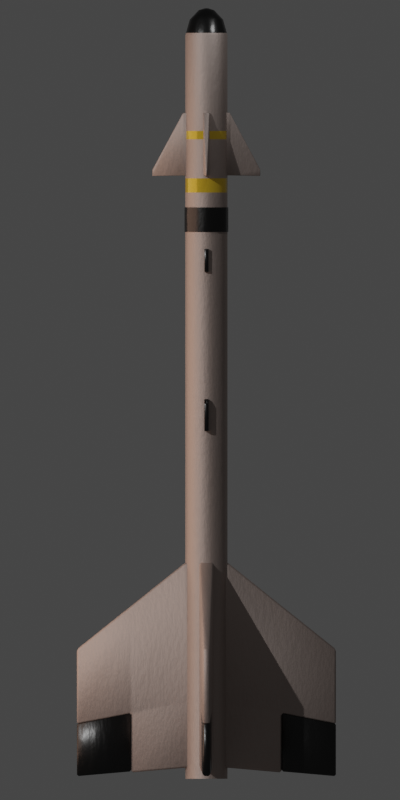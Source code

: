 # Source: Missile.blend  (saved by Blender 4.0.36; exported with 4.5.12 LTS)
import bpy
from mathutils import Matrix  # noqa: F401  (used for matrix-valued properties, if any)

bpy.ops.wm.read_factory_settings(use_empty=True)
scene = bpy.context.scene
scene.name = 'Scene'

# ---- collections
col_collection = bpy.data.collections.new('Collection'); scene.collection.children.link(col_collection)

# ---- materials (node trees are filled in below, after node groups)
mat_base_metal = bpy.data.materials.new('Base Metal')
mat_black = bpy.data.materials.new('Black')
mat_yellow = bpy.data.materials.new('Yellow')

# ---- node groups
ng_auto_smooth = bpy.data.node_groups.new('Auto Smooth', 'GeometryNodeTree')
_s = ng_auto_smooth.interface.new_socket(name='Geometry', in_out='OUTPUT', socket_type='NodeSocketGeometry')
_s = ng_auto_smooth.interface.new_socket(name='Geometry', in_out='INPUT', socket_type='NodeSocketGeometry')
_s = ng_auto_smooth.interface.new_socket(name='Angle', in_out='INPUT', socket_type='NodeSocketFloat')
_s.subtype = 'ANGLE'
_s.min_value = 0.0
_s.max_value = 3.142
ng_auto_smooth.is_modifier = True
_N = ng_auto_smooth.nodes; _L = ng_auto_smooth.links
n0 = _N.new('NodeGroupOutput'); n0.name = 'Group Output'; n0.location = (480, -100)
n1 = _N.new('NodeGroupInput'); n1.name = 'Group Input'; n1.location = (-420, -300)
n2 = _N.new('NodeGroupInput'); n2.name = 'Group Input.001'; n2.location = (-60, -100)
n3 = _N.new('GeometryNodeSetShadeSmooth'); n3.name = 'Set Shade Smooth'; n3.location = (120, -100)
n3.domain = 'EDGE'
n4 = _N.new('GeometryNodeSetShadeSmooth'); n4.name = 'Set Shade Smooth.001'; n4.location = (300, -100)
n5 = _N.new('GeometryNodeInputMeshEdgeAngle'); n5.name = 'Edge Angle'; n5.location = (-420, -220)
n6 = _N.new('GeometryNodeInputEdgeSmooth'); n6.name = 'Is Edge Smooth'; n6.location = (-60, -160)
n7 = _N.new('GeometryNodeInputShadeSmooth'); n7.name = 'Is Face Smooth'; n7.location = (-240, -340)
n8 = _N.new('FunctionNodeBooleanMath'); n8.name = 'Boolean Math'; n8.location = (-60, -220)
n9 = _N.new('FunctionNodeCompare'); n9.name = 'Compare'; n9.location = (-240, -180)
n9.operation = 'LESS_EQUAL'
_L.new(n5.outputs[0], n9.inputs[0])
_L.new(n4.outputs[0], n0.inputs[0])
_L.new(n1.outputs[1], n9.inputs[1])
_L.new(n9.outputs[0], n8.inputs[0])
_L.new(n7.outputs[0], n8.inputs[1])
_L.new(n2.outputs[0], n3.inputs[0])
_L.new(n6.outputs[0], n3.inputs[1])
_L.new(n3.outputs[0], n4.inputs[0])
_L.new(n8.outputs[0], n3.inputs[2])
n0.is_active_output = True

# ---- material node trees
mat_base_metal.use_nodes = True; mat_base_metal.node_tree.nodes.clear()
_N = mat_base_metal.node_tree.nodes; _L = mat_base_metal.node_tree.links
n0 = _N.new('ShaderNodeBsdfPrincipled'); n0.name = 'Principled BSDF'; n0.location = (10, 300)
n0.inputs[0].default_value = (0.4544, 0.3824, 0.3528, 1.0)
n0.inputs[1].default_value = 1.0
n0.inputs[2].default_value = 0.6812
n0.inputs[3].default_value = 1.45
n1 = _N.new('ShaderNodeOutputMaterial'); n1.name = 'Material Output'; n1.location = (300, 300)
n2 = _N.new('ShaderNodeTexCoord'); n2.name = 'Texture Coordinate'; n2.location = (-634, 219)
n3 = _N.new('ShaderNodeTexNoise'); n3.name = 'Noise Texture'; n3.location = (-435, 227)
n3.inputs[2].default_value = 75.9
n3.inputs[3].default_value = 10.3
n3.inputs[4].default_value = 0.7333
n4 = _N.new('ShaderNodeBump'); n4.name = 'Bump'; n4.location = (-176, 216)
n4.inputs[0].default_value = 0.04167
n4.inputs[1].default_value = 1.0
n4.inputs[2].default_value = 1.0
_L.new(n0.outputs[0], n1.inputs[0])
_L.new(n2.outputs[0], n3.inputs[0])
_L.new(n3.outputs[0], n4.inputs[3])
_L.new(n4.outputs[0], n0.inputs[5])
n1.is_active_output = True
mat_black.use_nodes = True; mat_black.node_tree.nodes.clear()
_N = mat_black.node_tree.nodes; _L = mat_black.node_tree.links
n0 = _N.new('ShaderNodeBsdfPrincipled'); n0.name = 'Principled BSDF'; n0.location = (10, 300)
n0.inputs[0].default_value = (0.04431, 0.04431, 0.04431, 1.0)
n0.inputs[1].default_value = 1.0
n0.inputs[2].default_value = 0.3188
n0.inputs[3].default_value = 1.45
n1 = _N.new('ShaderNodeTexCoord'); n1.name = 'Texture Coordinate'; n1.location = (-681, 206)
n2 = _N.new('ShaderNodeTexNoise'); n2.name = 'Noise Texture'; n2.location = (-482, 214)
n2.inputs[2].default_value = 5.9
n2.inputs[3].default_value = 6.8
n2.inputs[4].default_value = 0.525
n3 = _N.new('ShaderNodeOutputMaterial'); n3.name = 'Material Output'; n3.location = (300, 300)
n4 = _N.new('ShaderNodeBump'); n4.name = 'Bump'; n4.location = (-223, 203)
n4.inputs[0].default_value = 0.04167
n4.inputs[1].default_value = 1.0
n4.inputs[2].default_value = 1.0
_L.new(n0.outputs[0], n3.inputs[0])
_L.new(n1.outputs[0], n2.inputs[0])
_L.new(n2.outputs[0], n4.inputs[3])
_L.new(n4.outputs[0], n0.inputs[5])
n3.is_active_output = True
mat_yellow.use_nodes = True; mat_yellow.node_tree.nodes.clear()
_N = mat_yellow.node_tree.nodes; _L = mat_yellow.node_tree.links
n0 = _N.new('ShaderNodeBsdfPrincipled'); n0.name = 'Principled BSDF'; n0.location = (10, 300)
n0.inputs[0].default_value = (0.6154, 0.4142, 0.0283, 1.0)
n0.inputs[1].default_value = 0.2319
n0.inputs[2].default_value = 0.1739
n0.inputs[3].default_value = 1.45
n1 = _N.new('ShaderNodeOutputMaterial'); n1.name = 'Material Output'; n1.location = (300, 300)
_L.new(n0.outputs[0], n1.inputs[0])
n1.is_active_output = True

# ---- world
world_world = bpy.data.worlds.new('World'); scene.world = world_world
world_world.use_nodes = True; world_world.node_tree.nodes.clear()
_N = world_world.node_tree.nodes; _L = world_world.node_tree.links
n0 = _N.new('ShaderNodeOutputWorld'); n0.name = 'World Output'; n0.location = (300, 300)
n1 = _N.new('ShaderNodeBackground'); n1.name = 'Background'; n1.location = (10, 300)
n1.inputs[0].default_value = (0.05088, 0.05088, 0.05088, 1.0)
_L.new(n1.outputs[0], n0.inputs[0])
n0.is_active_output = True
world_world.color = (0.05088, 0.05088, 0.05088)
world_world.use_sun_shadow = False
world_world.sun_shadow_jitter_overblur = 0.0

# ---- cameras
cam_camera = bpy.data.cameras.new('Camera')
cam_camera.type = 'ORTHO'
cam_camera.ortho_scale = 5.0

# ---- lights
light_sun = bpy.data.lights.new('Sun', 'SUN')
light_sun.transmission_factor = 0.0
light_sun.energy = 1.0
light_point = bpy.data.lights.new('Point', 'AREA')
light_point.color = (1.0, 0.6371, 0.476)
light_point.transmission_factor = 0.0
light_point.energy = 150.0
light_point.shadow_soft_size = 0.24
light_point.shadow_maximum_resolution = 0.006
light_point.use_absolute_resolution = True
light_point.size = 5.73
light_point_001 = bpy.data.lights.new('Point.001', 'POINT')
light_point_001.transmission_factor = 0.0
light_point_001.use_soft_falloff = False
light_point_001.shadow_maximum_resolution = 0.006
light_point_001.use_absolute_resolution = True

# ---- meshes
me_cylinder = bpy.data.meshes.new('Cylinder')
me_cylinder.from_pydata([(-5.99e-09, 2.323, 0.1317), (-5.99e-09, -2.323, 0.1317), (0.06585, 2.323, 0.1141), (0.06585, -2.323, 0.1141), (0.1141, 2.323, 0.06585), (0.1141, -2.323, 0.06585), (0.1317, 2.323, -3.354e-09), (0.1317, -2.323, -3.354e-09), (0.1141, 2.323, -0.06585), (0.1141, -2.323, -0.06585), (0.06585, 2.323, -0.1141), (0.06585, -2.323, -0.1141), (-5.99e-09, 2.323, -0.1317), (-5.99e-09, -2.323, -0.1317), (-0.06585, 2.323, -0.1141), (-0.06585, -2.323, -0.1141), (-0.1141, 2.323, -0.06585), (-0.1141, -2.323, -0.06585), (-0.1317, 2.323, -3.354e-09), (-0.1317, -2.323, -3.354e-09), (-0.1141, 2.323, 0.06585), (-0.1141, -2.323, 0.06585), (-0.06585, 2.323, 0.1141), (-0.06585, -2.323, 0.1141), (-7.08e-09, 2.422, 0.104), (0.05202, 2.422, 0.09009), (0.09009, 2.422, 0.05202), (0.104, 2.422, -2.519e-09), (0.09009, 2.422, -0.05202), (0.05202, 2.422, -0.09009), (-7.08e-09, 2.422, -0.104), (-0.05202, 2.422, -0.09009), (-0.09009, 2.422, -0.05202), (-0.104, 2.422, -2.519e-09), (-0.09009, 2.422, 0.05202), (-0.05202, 2.422, 0.09009), (-8.278e-09, 2.481, 0.04823), (0.02411, 2.481, 0.04177), (0.04177, 2.481, 0.02411), (0.04823, 2.481, -4.202e-08), (0.04177, 2.481, -0.02411), (0.02411, 2.481, -0.04177), (-8.278e-09, 2.481, -0.04823), (-0.02411, 2.481, -0.04177), (-0.04177, 2.481, -0.02411), (-0.04823, 2.481, -4.202e-08), (-0.04177, 2.481, 0.02411), (-0.02411, 2.481, 0.04177), (-9.96e-09, 2.493, 0.009989), (0.004994, 2.493, 0.008651), (0.008651, 2.493, 0.004994), (0.009989, 2.493, -4.75e-08), (0.008651, 2.493, -0.004995), (0.004994, 2.493, -0.008651), (-9.96e-09, 2.493, -0.009989), (-0.004994, 2.493, -0.008651), (-0.008651, 2.493, -0.004995), (-0.009989, 2.493, -4.75e-08), (-0.008651, 2.493, 0.004994), (-0.004994, 2.493, 0.008651), (-5.99e-09, 1.095, 0.1317), (0.06585, 1.095, 0.1141), (0.1141, 1.095, 0.06585), (0.1317, 1.095, -3.354e-09), (0.1141, 1.095, -0.06585), (0.06585, 1.095, -0.1141), (-5.99e-09, 1.095, -0.1317), (-0.06585, 1.095, -0.1141), (-0.1141, 1.095, -0.06585), (-0.1317, 1.095, -3.354e-09), (-0.1141, 1.095, 0.06585), (-0.06585, 1.095, 0.1141), (0.06585, 1.248, 0.1141), (0.1141, 1.248, 0.06585), (0.1317, 1.248, -3.354e-09), (0.1141, 1.248, -0.06585), (0.06585, 1.248, -0.1141), (-5.99e-09, 1.248, -0.1317), (-0.06585, 1.248, -0.1141), (-0.1141, 1.248, -0.06585), (-0.1317, 1.248, -3.354e-09), (-0.1141, 1.248, 0.06585), (-0.06585, 1.248, 0.1141), (-5.99e-09, 1.248, 0.1317), (-6.189e-09, 1.248, 0.1368), (-6.189e-09, 1.095, 0.1368), (-0.06839, 1.095, 0.1185), (-0.1185, 1.095, 0.06839), (-0.1368, 1.095, -3.354e-09), (-0.1185, 1.095, -0.06839), (-0.06839, 1.095, -0.1185), (-6.189e-09, 1.095, -0.1368), (0.06839, 1.095, -0.1185), (0.1185, 1.095, -0.06839), (0.1368, 1.095, -3.354e-09), (0.1185, 1.095, 0.06839), (0.06839, 1.095, 0.1185), (0.06839, 1.248, 0.1185), (0.1185, 1.248, 0.06839), (0.1368, 1.248, -3.354e-09), (0.1185, 1.248, -0.06839), (0.06839, 1.248, -0.1185), (-6.189e-09, 1.248, -0.1368), (-0.06839, 1.248, -0.1185), (-0.1185, 1.248, -0.06839), (-0.1368, 1.248, -3.354e-09), (-0.1185, 1.248, 0.06839), (-0.06839, 1.248, 0.1185), (0.06585, 1.341, 0.1141), (0.06585, 1.43, 0.1141), (0.1141, 1.341, 0.06585), (0.1141, 1.43, 0.06585), (0.1317, 1.341, -3.354e-09), (0.1317, 1.43, -3.354e-09), (0.1141, 1.341, -0.06585), (0.1141, 1.43, -0.06585), (0.06585, 1.341, -0.1141), (0.06585, 1.43, -0.1141), (-5.99e-09, 1.341, -0.1317), (-5.99e-09, 1.43, -0.1317), (-0.06585, 1.341, -0.1141), (-0.06585, 1.43, -0.1141), (-0.1141, 1.341, -0.06585), (-0.1141, 1.43, -0.06585), (-0.1317, 1.341, -3.354e-09), (-0.1317, 1.43, -3.354e-09), (-0.1141, 1.341, 0.06585), (-0.1141, 1.43, 0.06585), (-0.06585, 1.341, 0.1141), (-0.06585, 1.43, 0.1141), (-5.99e-09, 1.43, 0.1317), (-5.99e-09, 1.341, 0.1317), (0.06585, 1.674, 0.1141), (0.06585, 1.726, 0.1141), (0.1141, 1.674, 0.06585), (0.1141, 1.726, 0.06585), (0.1317, 1.674, -3.354e-09), (0.1317, 1.726, -3.354e-09), (0.1141, 1.674, -0.06585), (0.1141, 1.726, -0.06585), (0.06585, 1.674, -0.1141), (0.06585, 1.726, -0.1141), (-5.99e-09, 1.674, -0.1317), (-5.99e-09, 1.726, -0.1317), (-0.06585, 1.674, -0.1141), (-0.06585, 1.726, -0.1141), (-0.1141, 1.674, -0.06585), (-0.1141, 1.726, -0.06585), (-0.1317, 1.674, -3.354e-09), (-0.1317, 1.726, -3.354e-09), (-0.1141, 1.674, 0.06585), (-0.1141, 1.726, 0.06585), (-0.06585, 1.674, 0.1141), (-0.06585, 1.726, 0.1141), (-5.99e-09, 1.726, 0.1317), (-5.99e-09, 1.674, 0.1317), (0.1102, 2.339, -0.06364), (0.1273, 2.339, -3.22e-09), (-6.164e-09, 2.339, 0.1273), (-0.06364, 2.339, 0.1102), (0.06364, 2.339, 0.1102), (0.1102, 2.339, 0.06364), (-0.1102, 2.339, 0.06364), (-0.1273, 2.339, -3.22e-09), (-0.1102, 2.339, -0.06364), (-0.06364, 2.339, -0.1102), (-6.164e-09, 2.339, -0.1273), (0.06364, 2.339, -0.1102), (-0.01353, -0.1323, -0.1788), (-0.01124, -0.1323, -0.1811), (-0.01124, -0.1346, -0.1788), (-0.01353, -0.1466, 0.1788), (-0.01124, -0.1489, 0.1788), (-0.01124, -0.1466, 0.1811), (-0.01124, -0.006039, -0.1811), (-0.01353, -0.006039, -0.1788), (-0.01124, -0.003751, -0.1788), (0.01124, -0.1323, -0.1811), (0.01353, -0.1323, -0.1788), (0.01124, -0.1346, -0.1788), (0.01124, -0.1466, 0.1811), (0.01124, -0.1489, 0.1788), (0.01353, -0.1466, 0.1788), (0.01124, -0.006039, -0.1811), (0.01124, -0.003751, -0.1788), (0.01353, -0.006039, -0.1788), (-0.01353, -0.1323, -0.06265), (-0.01124, -0.1346, -0.06265), (-0.01124, -0.1349, -0.05808), (-0.01353, -0.1326, -0.05807), (-0.01353, -0.1466, 0.06265), (-0.01353, -0.1463, 0.05807), (-0.01124, -0.1486, 0.05808), (-0.01124, -0.1489, 0.06265), (-0.01353, 0.04651, 0.05807), (-0.01353, 0.04774, 0.06265), (-0.01124, 0.05003, 0.06265), (-0.01124, 0.0491, 0.05827), (-0.01353, -0.006039, -0.06265), (-0.01353, -0.005237, -0.05807), (-0.01124, -0.002819, -0.05827), (-0.01124, -0.003751, -0.06265), (0.01124, 0.0491, 0.05827), (0.01124, 0.05003, 0.06265), (0.01353, 0.04774, 0.06265), (0.01353, 0.04651, 0.05807), (0.01124, -0.003751, -0.06265), (0.01124, -0.002819, -0.05827), (0.01353, -0.005237, -0.05807), (0.01353, -0.006039, -0.06265), (0.01353, -0.1466, 0.06265), (0.01124, -0.1489, 0.06265), (0.01124, -0.1486, 0.05808), (0.01353, -0.1463, 0.05807), (0.01353, -0.1323, -0.06265), (0.01353, -0.1326, -0.05807), (0.01124, -0.1349, -0.05808), (0.01124, -0.1346, -0.06265), (-0.01353, 0.02093, 0.1788), (-0.01124, 0.01958, 0.1811), (-0.01124, 0.02349, 0.1795), (-0.01353, 0.04774, 0.152), (-0.01124, 0.04841, 0.1545), (-0.01124, 0.05003, 0.1506), (0.01353, 0.04774, 0.152), (0.01124, 0.05003, 0.1506), (0.01124, 0.04841, 0.1545), (0.01124, 0.01958, 0.1811), (0.01353, 0.02093, 0.1788), (0.01124, 0.02349, 0.1795), (-0.0112, 0.8447, 0.153), (-0.0112, 0.8461, 0.1544), (-0.01261, 0.8461, 0.153), (-0.0112, 0.8447, 0.08513), (-0.01261, 0.8461, 0.08513), (-0.0112, 0.8461, 0.08373), (-0.0112, 0.9873, 0.08373), (-0.01261, 0.9873, 0.08513), (-0.0112, 0.9887, 0.08513), (-0.0112, 0.9887, 0.153), (-0.01261, 0.9873, 0.153), (-0.0112, 0.9873, 0.1544), (0.0112, 0.8461, 0.08373), (0.01261, 0.8461, 0.08513), (0.0112, 0.8447, 0.08513), (0.0112, 0.8461, 0.1544), (0.0112, 0.8447, 0.153), (0.01261, 0.8461, 0.153), (0.0112, 0.9873, 0.08373), (0.0112, 0.9887, 0.08513), (0.01261, 0.9873, 0.08513), (0.0112, 0.9873, 0.1544), (0.01261, 0.9873, 0.153), (0.0112, 0.9887, 0.153), (-0.005583, 1.448, -0.3334), (-0.001876, 1.448, -0.3369), (-0.002117, 1.445, -0.3334), (-0.002117, 1.445, 0.3334), (-0.001876, 1.448, 0.3369), (-0.005583, 1.448, 0.3334), (-0.001876, 1.481, -0.3369), (-0.005583, 1.483, -0.3334), (-0.001992, 1.487, -0.3352), (-0.005583, 1.483, 0.3334), (-0.001876, 1.481, 0.3369), (-0.001992, 1.487, 0.3352), (0.001876, 1.448, -0.3369), (0.005583, 1.448, -0.3334), (0.002117, 1.445, -0.3334), (0.005583, 1.448, 0.3334), (0.001876, 1.448, 0.3369), (0.002117, 1.445, 0.3334), (0.001876, 1.481, -0.3369), (0.001992, 1.487, -0.3352), (0.005583, 1.483, -0.3334), (0.001992, 1.487, 0.3352), (0.001876, 1.481, 0.3369), (0.005583, 1.483, 0.3334), (-0.01888, 1.451, -0.1494), (-0.01541, 1.448, -0.1494), (-0.01567, 1.448, -0.1425), (-0.01913, 1.452, -0.1425), (-0.01888, 1.451, 0.1494), (-0.01913, 1.452, 0.1425), (-0.01567, 1.448, 0.1425), (-0.01541, 1.448, 0.1494), (-0.01888, 1.826, 0.1494), (-0.01555, 1.837, 0.1475), (-0.01567, 1.84, 0.1425), (-0.01913, 1.836, 0.1425), (-0.01888, 1.826, -0.1494), (-0.01913, 1.836, -0.1425), (-0.01567, 1.84, -0.1425), (-0.01555, 1.837, -0.1475), (0.01555, 1.837, 0.1475), (0.01888, 1.826, 0.1494), (0.01913, 1.836, 0.1425), (0.01567, 1.84, 0.1425), (0.01555, 1.837, -0.1475), (0.01567, 1.84, -0.1425), (0.01913, 1.836, -0.1425), (0.01888, 1.826, -0.1494), (0.01888, 1.451, 0.1494), (0.01541, 1.448, 0.1494), (0.01567, 1.448, 0.1425), (0.01913, 1.452, 0.1425), (0.01888, 1.451, -0.1494), (0.01913, 1.452, -0.1425), (0.01567, 1.448, -0.1425), (0.01541, 1.448, -0.1494), (-0.3334, 1.448, 0.005583), (-0.3369, 1.448, 0.001876), (-0.3334, 1.445, 0.002117), (0.3334, 1.445, 0.002117), (0.3369, 1.448, 0.001876), (0.3334, 1.448, 0.005583), (-0.3369, 1.481, 0.001876), (-0.3334, 1.483, 0.005583), (-0.3352, 1.487, 0.001992), (0.3334, 1.483, 0.005583), (0.3369, 1.481, 0.001876), (0.3352, 1.487, 0.001992), (-0.3369, 1.448, -0.001876), (-0.3334, 1.448, -0.005583), (-0.3334, 1.445, -0.002117), (0.3334, 1.448, -0.005583), (0.3369, 1.448, -0.001876), (0.3334, 1.445, -0.002117), (-0.3369, 1.481, -0.001876), (-0.3352, 1.487, -0.001992), (-0.3334, 1.483, -0.005583), (0.3352, 1.487, -0.001992), (0.3369, 1.481, -0.001876), (0.3334, 1.483, -0.005583), (-0.1494, 1.451, 0.01888), (-0.1494, 1.448, 0.01541), (-0.1425, 1.448, 0.01567), (-0.1425, 1.452, 0.01913), (0.1494, 1.451, 0.01888), (0.1425, 1.452, 0.01913), (0.1425, 1.448, 0.01567), (0.1494, 1.448, 0.01541), (0.1494, 1.826, 0.01888), (0.1475, 1.837, 0.01555), (0.1425, 1.84, 0.01567), (0.1425, 1.836, 0.01913), (-0.1494, 1.826, 0.01888), (-0.1425, 1.836, 0.01913), (-0.1425, 1.84, 0.01567), (-0.1475, 1.837, 0.01555), (0.1475, 1.837, -0.01555), (0.1494, 1.826, -0.01888), (0.1425, 1.836, -0.01913), (0.1425, 1.84, -0.01567), (-0.1475, 1.837, -0.01555), (-0.1425, 1.84, -0.01567), (-0.1425, 1.836, -0.01913), (-0.1494, 1.826, -0.01888), (0.1494, 1.451, -0.01888), (0.1494, 1.448, -0.01541), (0.1425, 1.448, -0.01567), (0.1425, 1.452, -0.01913), (-0.1494, 1.451, -0.01888), (-0.1425, 1.452, -0.01913), (-0.1425, 1.448, -0.01567), (-0.1494, 1.448, -0.01541), (-0.02283, -1.519, -0.7975), (-0.01111, -1.506, -0.8001), (-0.01082, -1.525, -0.8092), (-0.02283, -1.519, 0.7975), (-0.01082, -1.525, 0.8092), (-0.01111, -1.506, 0.8001), (0.01082, -1.525, -0.8092), (0.01111, -1.506, -0.8001), (0.02283, -1.519, -0.7975), (0.01111, -1.506, 0.8001), (0.01082, -1.525, 0.8092), (0.02283, -1.519, 0.7975), (-0.04378, -2.243, -0.1418), (-0.03214, -2.255, -0.1418), (-0.03252, -2.254, -0.1186), (-0.04415, -2.242, -0.1186), (-0.04415, -2.242, 0.1186), (-0.03252, -2.254, 0.1186), (-0.03214, -2.255, 0.1418), (-0.04378, -2.243, 0.1418), (-0.04378, -0.9941, 0.1418), (-0.03223, -0.9772, 0.1393), (-0.03252, -0.9699, 0.1186), (-0.04415, -0.9816, 0.1186), (-0.04415, -0.9816, -0.1186), (-0.03252, -0.9699, -0.1186), (-0.03223, -0.9772, -0.1393), (-0.04378, -0.9941, -0.1418), (0.04378, -0.9941, 0.1418), (0.04415, -0.9816, 0.1186), (0.03252, -0.9699, 0.1186), (0.03223, -0.9772, 0.1393), (0.04415, -0.9816, -0.1186), (0.04378, -0.9941, -0.1418), (0.03223, -0.9772, -0.1393), (0.03252, -0.9699, -0.1186), (0.04378, -2.243, 0.1418), (0.03214, -2.255, 0.1418), (0.03252, -2.254, 0.1186), (0.04415, -2.242, 0.1186), (0.04415, -2.242, -0.1186), (0.03252, -2.254, -0.1186), (0.03214, -2.255, -0.1418), (0.04378, -2.243, -0.1418), (-0.7975, -1.519, 0.02283), (-0.8001, -1.506, 0.01111), (-0.8092, -1.525, 0.01082), (0.7975, -1.519, 0.02283), (0.8092, -1.525, 0.01082), (0.8001, -1.506, 0.01111), (-0.8092, -1.525, -0.01082), (-0.8001, -1.506, -0.01111), (-0.7975, -1.519, -0.02283), (0.8001, -1.506, -0.01111), (0.8092, -1.525, -0.01082), (0.7975, -1.519, -0.02283), (-0.1418, -2.243, 0.04378), (-0.1418, -2.255, 0.03214), (-0.1186, -2.254, 0.03252), (-0.1186, -2.242, 0.04415), (0.1186, -2.242, 0.04415), (0.1186, -2.254, 0.03252), (0.1418, -2.255, 0.03214), (0.1418, -2.243, 0.04378), (0.1418, -0.9941, 0.04378), (0.1393, -0.9772, 0.03223), (0.1186, -0.9699, 0.03252), (0.1186, -0.9816, 0.04415), (-0.1186, -0.9816, 0.04415), (-0.1186, -0.9699, 0.03252), (-0.1393, -0.9772, 0.03223), (-0.1418, -0.9941, 0.04378), (0.1418, -0.9941, -0.04378), (0.1186, -0.9816, -0.04415), (0.1186, -0.9699, -0.03252), (0.1393, -0.9772, -0.03223), (-0.1186, -0.9816, -0.04415), (-0.1418, -0.9941, -0.04378), (-0.1393, -0.9772, -0.03223), (-0.1186, -0.9699, -0.03252), (0.1418, -2.243, -0.04378), (0.1418, -2.255, -0.03214), (0.1186, -2.254, -0.03252), (0.1186, -2.242, -0.04415), (-0.1186, -2.242, -0.04415), (-0.1186, -2.254, -0.03252), (-0.1418, -2.255, -0.03214), (-0.1418, -2.243, -0.04378), (-0.01082, -1.971, -0.8092), (-0.01118, -1.98, -0.7978), (-0.02283, -1.968, -0.7975), (-0.02283, -1.968, 0.7975), (-0.01118, -1.98, 0.7978), (-0.01082, -1.971, 0.8092), (0.01082, -1.971, -0.8092), (0.02283, -1.968, -0.7975), (0.01118, -1.98, -0.7978), (0.02283, -1.968, 0.7975), (0.01082, -1.971, 0.8092), (0.01118, -1.98, 0.7978), (0.04378, -1.863, -0.1418), (0.04378, -1.84, -0.1418), (0.04415, -1.838, -0.1186), (0.04415, -1.861, -0.1186), (0.04378, -1.863, 0.1418), (0.04415, -1.861, 0.1186), (0.04415, -1.838, 0.1186), (0.04378, -1.84, 0.1418), (-0.04378, -1.84, -0.1418), (-0.04378, -1.863, -0.1418), (-0.04415, -1.861, -0.1186), (-0.04415, -1.838, -0.1186), (-0.04378, -1.84, 0.1418), (-0.04415, -1.838, 0.1186), (-0.04415, -1.861, 0.1186), (-0.04378, -1.863, 0.1418), (-0.8092, -1.971, 0.01082), (-0.7978, -1.98, 0.01118), (-0.7975, -1.968, 0.02283), (0.7975, -1.968, 0.02283), (0.7978, -1.98, 0.01118), (0.8092, -1.971, 0.01082), (-0.8092, -1.971, -0.01082), (-0.7975, -1.968, -0.02283), (-0.7978, -1.98, -0.01118), (0.7975, -1.968, -0.02283), (0.8092, -1.971, -0.01082), (0.7978, -1.98, -0.01118), (-0.1418, -1.863, -0.04378), (-0.1418, -1.84, -0.04378), (-0.1186, -1.838, -0.04415), (-0.1186, -1.861, -0.04415), (0.1418, -1.863, -0.04378), (0.1186, -1.861, -0.04415), (0.1186, -1.838, -0.04415), (0.1418, -1.84, -0.04378), (-0.1418, -1.84, 0.04378), (-0.1418, -1.863, 0.04378), (-0.1186, -1.861, 0.04415), (-0.1186, -1.838, 0.04415), (0.1418, -1.84, 0.04378), (0.1186, -1.838, 0.04415), (0.1186, -1.861, 0.04415), (0.1418, -1.863, 0.04378), (-0.02203, -2.283, 0.4581), (-0.02167, -2.272, 0.4697), (-0.03368, -2.271, 0.4581), (-0.03368, -1.247, 0.4581), (-0.03293, -1.266, 0.4813), (-0.02138, -1.249, 0.4788), (-0.02196, -1.235, 0.4606), (0.02196, -1.235, 0.4606), (0.02138, -1.249, 0.4788), (0.03293, -1.266, 0.4813), (0.03368, -1.247, 0.4581), (0.03368, -2.271, 0.4581), (0.02167, -2.272, 0.4697), (0.02203, -2.283, 0.4581), (0.03368, -1.925, 0.4581), (0.03368, -1.902, 0.4581), (0.03293, -1.906, 0.4813), (0.0213, -1.918, 0.4811), (0.02167, -1.927, 0.4697), (-0.03368, -1.902, 0.4581), (-0.03368, -1.925, 0.4581), (-0.02167, -1.927, 0.4697), (-0.0213, -1.918, 0.4811), (-0.03293, -1.906, 0.4813), (-0.02138, -1.249, -0.4788), (-0.03293, -1.266, -0.4813), (-0.03368, -1.247, -0.4581), (-0.02196, -1.235, -0.4606), (0.02138, -1.249, -0.4788), (0.02196, -1.235, -0.4606), (0.03368, -1.247, -0.4581), (0.03293, -1.266, -0.4813), (0.02203, -2.283, -0.4581), (0.02167, -2.272, -0.4697), (0.03368, -2.271, -0.4581), (-0.02203, -2.283, -0.4581), (-0.03368, -2.271, -0.4581), (-0.02167, -2.272, -0.4697), (-0.0213, -1.918, -0.4811), (-0.02167, -1.927, -0.4697), (-0.03368, -1.925, -0.4581), (-0.03368, -1.902, -0.4581), (-0.03293, -1.906, -0.4813), (0.0213, -1.918, -0.4811), (0.03293, -1.906, -0.4813), (0.03368, -1.902, -0.4581), (0.03368, -1.925, -0.4581), (0.02167, -1.927, -0.4697), (0.4581, -2.283, 0.02203), (0.4697, -2.272, 0.02167), (0.4581, -2.271, 0.03368), (0.4581, -1.247, 0.03368), (0.4813, -1.266, 0.03293), (0.4788, -1.249, 0.02138), (0.4606, -1.235, 0.02196), (0.4606, -1.235, -0.02196), (0.4788, -1.249, -0.02138), (0.4813, -1.266, -0.03293), (0.4581, -1.247, -0.03368), (0.4581, -2.271, -0.03368), (0.4697, -2.272, -0.02167), (0.4581, -2.283, -0.02203), (0.4581, -1.925, -0.03368), (0.4581, -1.902, -0.03368), (0.4813, -1.906, -0.03293), (0.4811, -1.918, -0.0213), (0.4697, -1.927, -0.02167), (0.4581, -1.902, 0.03368), (0.4581, -1.925, 0.03368), (0.4697, -1.927, 0.02167), (0.4811, -1.918, 0.0213), (0.4813, -1.906, 0.03293), (-0.4788, -1.249, 0.02138), (-0.4813, -1.266, 0.03293), (-0.4581, -1.247, 0.03368), (-0.4606, -1.235, 0.02196), (-0.4788, -1.249, -0.02138), (-0.4606, -1.235, -0.02196), (-0.4581, -1.247, -0.03368), (-0.4813, -1.266, -0.03293), (-0.4581, -2.283, -0.02203), (-0.4697, -2.272, -0.02167), (-0.4581, -2.271, -0.03368), (-0.4581, -2.283, 0.02203), (-0.4581, -2.271, 0.03368), (-0.4697, -2.272, 0.02167), (-0.4811, -1.918, 0.0213), (-0.4697, -1.927, 0.02167), (-0.4581, -1.925, 0.03368), (-0.4581, -1.902, 0.03368), (-0.4813, -1.906, 0.03293), (-0.4811, -1.918, -0.0213), (-0.4813, -1.906, -0.03293), (-0.4581, -1.902, -0.03368), (-0.4581, -1.925, -0.03368), (-0.4697, -1.927, -0.02167), (-0.02278, -2.296, -0.7989), (-0.01216, -2.297, -0.8092), (-0.01248, -2.306, -0.7989), (-0.02278, -2.296, 0.7989), (-0.01248, -2.306, 0.7989), (-0.01216, -2.297, 0.8092), (0.02278, -2.296, -0.7989), (0.01248, -2.306, -0.7989), (0.01216, -2.297, -0.8092), (0.02278, -2.296, 0.7989), (0.01216, -2.297, 0.8092), (0.01248, -2.306, 0.7989), (-0.7989, -2.296, 0.02278), (-0.8092, -2.297, 0.01216), (-0.7989, -2.306, 0.01248), (0.7989, -2.296, 0.02278), (0.7989, -2.306, 0.01248), (0.8092, -2.297, 0.01216), (-0.7989, -2.296, -0.02278), (-0.7989, -2.306, -0.01248), (-0.8092, -2.297, -0.01216), (0.7989, -2.296, -0.02278), (0.8092, -2.297, -0.01216), (0.7989, -2.306, -0.01248), (-0.01216, -1.986, -0.8092), (-0.02278, -1.984, -0.7989), (-0.01248, -1.974, -0.7991), (-0.02278, -1.984, 0.7989), (-0.01216, -1.986, 0.8092), (-0.01248, -1.974, 0.7991), (0.01216, -1.986, -0.8092), (0.01248, -1.974, -0.7991), (0.02278, -1.984, -0.7989), (0.02278, -1.984, 0.7989), (0.01248, -1.974, 0.7991), (0.01216, -1.986, 0.8092), (-0.8092, -1.986, 0.01216), (-0.7989, -1.984, 0.02278), (-0.7991, -1.974, 0.01248), (0.7989, -1.984, 0.02278), (0.8092, -1.986, 0.01216), (0.7991, -1.974, 0.01248), (-0.8092, -1.986, -0.01216), (-0.7991, -1.974, -0.01248), (-0.7989, -1.984, -0.02278), (0.7989, -1.984, -0.02278), (0.7991, -1.974, -0.01248), (0.8092, -1.986, -0.01216), (-0.02268, -2.278, 0.48), (-0.03298, -2.268, 0.48), (-0.02301, -2.267, 0.4697), (0.03298, -2.268, 0.48), (0.02268, -2.278, 0.48), (0.02301, -2.267, 0.4697), (0.02268, -1.911, 0.4798), (0.03298, -1.922, 0.48), (0.02301, -1.919, 0.4697), (-0.02268, -1.911, 0.4798), (-0.02301, -1.919, 0.4697), (-0.03298, -1.922, 0.48), (0.02268, -2.278, -0.48), (0.03298, -2.268, -0.48), (0.02301, -2.267, -0.4697), (-0.02268, -2.278, -0.48), (-0.02301, -2.267, -0.4697), (-0.03298, -2.268, -0.48), (-0.02268, -1.911, -0.4798), (-0.03298, -1.922, -0.48), (-0.02301, -1.919, -0.4697), (0.02268, -1.911, -0.4798), (0.02301, -1.919, -0.4697), (0.03298, -1.922, -0.48), (0.48, -2.278, 0.02268), (0.48, -2.268, 0.03298), (0.4697, -2.267, 0.02301), (0.48, -2.268, -0.03298), (0.48, -2.278, -0.02268), (0.4697, -2.267, -0.02301), (0.4798, -1.911, -0.02268), (0.48, -1.922, -0.03298), (0.4697, -1.919, -0.02301), (0.4798, -1.911, 0.02268), (0.4697, -1.919, 0.02301), (0.48, -1.922, 0.03298), (-0.48, -2.278, -0.02268), (-0.48, -2.268, -0.03298), (-0.4697, -2.267, -0.02301), (-0.48, -2.278, 0.02268), (-0.4697, -2.267, 0.02301), (-0.48, -2.268, 0.03298), (-0.4798, -1.911, 0.02268), (-0.48, -1.922, 0.03298), (-0.4697, -1.919, 0.02301), (-0.4798, -1.911, -0.02268), (-0.4697, -1.919, -0.02301), (-0.48, -1.922, -0.03298)], [], [(60, 1, 3, 61), (61, 3, 5, 62), (62, 5, 7, 63), (63, 7, 9, 64), (64, 9, 11, 65), (65, 11, 13, 66), (66, 13, 15, 67), (67, 15, 17, 68), (68, 17, 19, 69), (69, 19, 21, 70), (3, 1, 23, 21, 19, 17, 15, 13, 11, 9, 7, 5), (70, 21, 23, 71), (71, 23, 1, 60), (157, 156, 28, 27), (32, 33, 45, 44), (159, 158, 24, 35), (158, 160, 25, 24), (161, 157, 27, 26), (162, 159, 35, 34), (160, 161, 26, 25), (163, 162, 34, 33), (164, 163, 33, 32), (165, 164, 32, 31), (166, 165, 31, 30), (167, 166, 30, 29), (156, 167, 29, 28), (37, 38, 50, 49), (29, 30, 42, 41), (26, 27, 39, 38), (33, 34, 46, 45), (30, 31, 43, 42), (27, 28, 40, 39), (34, 35, 47, 46), (24, 25, 37, 36), (31, 32, 44, 43), (28, 29, 41, 40), (35, 24, 36, 47), (25, 26, 38, 37), (48, 49, 50, 51, 52, 53, 54, 55, 56, 57, 58, 59), (44, 45, 57, 56), (41, 42, 54, 53), (38, 39, 51, 50), (45, 46, 58, 57), (42, 43, 55, 54), (39, 40, 52, 51), (46, 47, 59, 58), (36, 37, 49, 48), (43, 44, 56, 55), (40, 41, 53, 52), (47, 36, 48, 59), (374, 541, 554, 461), (533, 457, 369, 514), (381, 382, 480, 476), (403, 523, 510, 384), (411, 582, 586, 417), (556, 466, 409, 544), (551, 474, 393, 536), (537, 392, 400, 539), (394, 520, 525, 473), (391, 388, 396, 401), (418, 589, 602, 489), (581, 485, 413, 562), (425, 426, 508, 504), (447, 571, 558, 428), (455, 462, 553, 548), (604, 494, 453, 592), (599, 502, 437, 584), (585, 436, 444, 587), (438, 568, 573, 501), (435, 432, 440, 445), (276, 264, 258, 270), (274, 301, 306, 267), (281, 283, 289, 291), (282, 259, 263, 286), (268, 309, 279, 256), (262, 293, 298, 273), (303, 271, 257, 285), (292, 288, 297, 299), (295, 277, 269, 302), (310, 334, 346, 317), (287, 265, 275, 294), (300, 296, 305, 307), (260, 272, 266, 255), (308, 304, 284, 280), (332, 320, 314, 326), (330, 357, 362, 323), (337, 339, 345, 347), (338, 315, 319, 342), (324, 365, 335, 312), (318, 349, 354, 329), (359, 327, 313, 341), (348, 344, 353, 355), (351, 333, 325, 358), (343, 321, 331, 350), (356, 352, 361, 363), (316, 328, 322, 311), (364, 360, 340, 336), (189, 191, 194, 199), (176, 201, 206, 184), (251, 241, 231, 245), (227, 219, 173, 180), (179, 217, 187, 170), (208, 205, 213, 215), (211, 181, 172, 193), (200, 197, 202, 207), (204, 224, 228, 182, 210), (220, 229, 226, 222), (185, 209, 214, 178), (196, 223, 225, 203), (174, 183, 177, 169), (216, 212, 192, 188), (190, 171, 218, 221, 195), (250, 252, 247, 243), (234, 232, 240, 237), (238, 239, 253, 249), (236, 248, 242, 235), (72, 83, 84, 97), (62, 63, 94, 95), (79, 78, 103, 104), (70, 71, 86, 87), (63, 64, 93, 94), (78, 77, 102, 103), (71, 60, 85, 86), (64, 65, 92, 93), (77, 76, 101, 102), (65, 66, 91, 92), (76, 75, 100, 101), (83, 82, 107, 84), (131, 83, 72, 108), (108, 72, 73, 110), (110, 73, 74, 112), (112, 74, 75, 114), (114, 75, 76, 116), (116, 76, 77, 118), (118, 77, 78, 120), (120, 78, 79, 122), (122, 79, 80, 124), (124, 80, 81, 126), (126, 81, 82, 128), (128, 82, 83, 131), (107, 86, 85, 84), (106, 87, 86, 107), (105, 88, 87, 106), (104, 89, 88, 105), (103, 90, 89, 104), (102, 91, 90, 103), (101, 92, 91, 102), (100, 93, 92, 101), (99, 94, 93, 100), (98, 95, 94, 99), (97, 96, 95, 98), (84, 85, 96, 97), (69, 70, 87, 88), (80, 79, 104, 105), (61, 62, 95, 96), (73, 72, 97, 98), (68, 69, 88, 89), (81, 80, 105, 106), (60, 61, 96, 85), (74, 73, 98, 99), (67, 68, 89, 90), (82, 81, 106, 107), (75, 74, 99, 100), (66, 67, 90, 91), (152, 129, 130, 155), (129, 128, 131, 130), (150, 127, 129, 152), (127, 126, 128, 129), (148, 125, 127, 150), (125, 124, 126, 127), (146, 123, 125, 148), (123, 122, 124, 125), (144, 121, 123, 146), (121, 120, 122, 123), (142, 119, 121, 144), (119, 118, 120, 121), (140, 117, 119, 142), (117, 116, 118, 119), (138, 115, 117, 140), (115, 114, 116, 117), (136, 113, 115, 138), (113, 112, 114, 115), (134, 111, 113, 136), (111, 110, 112, 113), (132, 109, 111, 134), (109, 108, 110, 111), (155, 130, 109, 132), (130, 131, 108, 109), (0, 154, 133, 2), (154, 155, 132, 133), (2, 133, 135, 4), (133, 132, 134, 135), (4, 135, 137, 6), (135, 134, 136, 137), (6, 137, 139, 8), (137, 136, 138, 139), (8, 139, 141, 10), (139, 138, 140, 141), (10, 141, 143, 12), (141, 140, 142, 143), (12, 143, 145, 14), (143, 142, 144, 145), (14, 145, 147, 16), (145, 144, 146, 147), (16, 147, 149, 18), (147, 146, 148, 149), (18, 149, 151, 20), (149, 148, 150, 151), (20, 151, 153, 22), (151, 150, 152, 153), (22, 153, 154, 0), (153, 152, 155, 154), (8, 10, 167, 156), (10, 12, 166, 167), (12, 14, 165, 166), (14, 16, 164, 165), (16, 18, 163, 164), (18, 20, 162, 163), (2, 4, 161, 160), (20, 22, 159, 162), (4, 6, 157, 161), (0, 2, 160, 158), (22, 0, 158, 159), (6, 8, 156, 157), (407, 404, 383, 380), (542, 408, 379, 545), (540, 399, 467, 555), (470, 524, 521, 402), (515, 371, 375, 518), (456, 552, 535, 366), (546, 378, 475, 550), (451, 448, 427, 424), (590, 452, 423, 593), (588, 443, 495, 603), (498, 572, 569, 446), (563, 415, 419, 566), (484, 600, 583, 410), (594, 422, 503, 598), (478, 529, 513, 386), (398, 395, 472, 468), (385, 512, 530, 481), (469, 471, 405, 406), (477, 479, 389, 390), (387, 516, 517, 397), (519, 377, 463, 526), (376, 370, 459, 464), (368, 372, 460, 454), (506, 577, 561, 430), (442, 439, 500, 496), (429, 560, 578, 509), (497, 499, 449, 450), (505, 507, 433, 434), (431, 564, 565, 441), (567, 421, 491, 574), (420, 414, 487, 492), (412, 416, 488, 482), (168, 169, 170), (171, 172, 173), (174, 175, 176), (177, 178, 179), (180, 181, 182), (183, 184, 185), (186, 187, 188, 189), (190, 191, 192, 193), (194, 195, 196, 197), (198, 199, 200, 201), (202, 203, 204, 205), (206, 207, 208, 209), (210, 211, 212, 213), (214, 215, 216, 217), (218, 219, 220), (221, 222, 223), (224, 225, 226), (227, 228, 229), (174, 169, 168, 175), (193, 172, 171, 190), (201, 176, 175, 198), (183, 174, 176, 184), (209, 185, 184, 206), (177, 183, 185, 178), (217, 179, 178, 214), (169, 177, 179, 170), (180, 173, 172, 181), (170, 187, 186, 168), (188, 192, 191, 189), (197, 200, 199, 194), (205, 208, 207, 202), (181, 211, 210, 182), (212, 216, 215, 213), (216, 188, 187, 217), (211, 193, 192, 212), (208, 215, 214, 209), (204, 210, 213, 205), (200, 207, 206, 201), (196, 203, 202, 197), (189, 199, 198, 186), (190, 195, 194, 191), (221, 218, 220, 222), (219, 227, 229, 220), (228, 224, 226, 229), (225, 223, 222, 226), (182, 228, 227, 180), (218, 171, 173, 219), (195, 221, 223, 196), (224, 204, 203, 225), (168, 186, 198, 175), (230, 231, 232), (233, 234, 235), (236, 237, 238), (239, 240, 241), (242, 243, 244), (245, 246, 247), (248, 249, 250), (251, 252, 253), (248, 236, 238, 249), (239, 238, 237, 240), (233, 230, 232, 234), (231, 241, 240, 232), (236, 235, 234, 237), (241, 251, 253, 239), (252, 250, 249, 253), (242, 248, 250, 243), (251, 245, 247, 252), (246, 244, 243, 247), (235, 242, 244, 233), (245, 231, 230, 246), (244, 246, 230, 233), (254, 255, 256), (257, 258, 259), (260, 261, 262), (263, 264, 265), (266, 267, 268), (269, 270, 271), (272, 273, 274), (275, 276, 277), (278, 279, 280, 281), (282, 283, 284, 285), (286, 287, 288, 289), (290, 291, 292, 293), (294, 295, 296, 297), (298, 299, 300, 301), (302, 303, 304, 305), (306, 307, 308, 309), (310, 311, 312), (313, 314, 315), (316, 317, 318), (319, 320, 321), (322, 323, 324), (325, 326, 327), (328, 329, 330), (331, 332, 333), (334, 335, 336, 337), (338, 339, 340, 341), (342, 343, 344, 345), (346, 347, 348, 349), (350, 351, 352, 353), (354, 355, 356, 357), (358, 359, 360, 361), (362, 363, 364, 365), (260, 255, 254, 261), (285, 257, 259, 282), (258, 264, 263, 259), (293, 262, 261, 290), (272, 260, 262, 273), (264, 276, 275, 265), (301, 274, 273, 298), (266, 272, 274, 267), (276, 270, 269, 277), (309, 268, 267, 306), (255, 266, 268, 256), (270, 258, 257, 271), (256, 279, 278, 254), (280, 284, 283, 281), (265, 287, 286, 263), (288, 292, 291, 289), (277, 295, 294, 275), (296, 300, 299, 297), (271, 303, 302, 269), (304, 308, 307, 305), (308, 280, 279, 309), (303, 285, 284, 304), (300, 307, 306, 301), (295, 302, 305, 296), (292, 299, 298, 293), (287, 294, 297, 288), (281, 291, 290, 278), (282, 286, 289, 283), (316, 311, 310, 317), (341, 313, 315, 338), (314, 320, 319, 315), (349, 318, 317, 346), (328, 316, 318, 329), (320, 332, 331, 321), (357, 330, 329, 354), (322, 328, 330, 323), (332, 326, 325, 333), (365, 324, 323, 362), (311, 322, 324, 312), (326, 314, 313, 327), (312, 335, 334, 310), (336, 340, 339, 337), (321, 343, 342, 319), (344, 348, 347, 345), (333, 351, 350, 331), (352, 356, 355, 353), (327, 359, 358, 325), (360, 364, 363, 361), (364, 336, 335, 365), (359, 341, 340, 360), (356, 363, 362, 357), (351, 358, 361, 352), (348, 355, 354, 349), (343, 350, 353, 344), (337, 347, 346, 334), (338, 342, 345, 339), (254, 278, 290, 261), (618, 695, 697, 643), (641, 634, 611, 616), (613, 666, 669, 608), (638, 677, 667, 612), (632, 672, 675, 637), (653, 646, 623, 628), (625, 690, 693, 620), (650, 701, 691, 624), (658, 617, 610, 654), (682, 629, 622, 678), (630, 636, 614, 607), (661, 639, 615, 657), (655, 609, 633, 665), (642, 648, 626, 619), (685, 651, 627, 681), (679, 621, 645, 689), (547, 549, 557, 543), (483, 490, 601, 596), (511, 522, 528, 531), (595, 597, 605, 591), (486, 580, 575, 493), (559, 570, 576, 579), (465, 458, 532, 527), (635, 640, 660, 663), (680, 688, 686, 683), (647, 652, 684, 687), (656, 664, 662, 659), (694, 692, 700, 698), (644, 696, 699, 649), (670, 668, 676, 674), (366, 367, 368), (369, 370, 371), (372, 373, 374), (375, 376, 377), (378, 379, 380, 381), (382, 383, 384, 385), (386, 387, 388, 389), (390, 391, 392, 393), (394, 395, 396, 397), (398, 399, 400, 401), (402, 403, 404, 405), (406, 407, 408, 409), (410, 411, 412), (413, 414, 415), (416, 417, 418), (419, 420, 421), (422, 423, 424, 425), (426, 427, 428, 429), (430, 431, 432, 433), (434, 435, 436, 437), (438, 439, 440, 441), (442, 443, 444, 445), (446, 447, 448, 449), (450, 451, 452, 453), (454, 455, 456), (457, 458, 459), (460, 461, 462), (463, 464, 465), (466, 467, 468, 469), (470, 471, 472, 473), (474, 475, 476, 477), (478, 479, 480, 481), (482, 483, 484), (485, 486, 487), (488, 489, 490), (491, 492, 493), (494, 495, 496, 497), (498, 499, 500, 501), (502, 503, 504, 505), (506, 507, 508, 509), (510, 511, 512), (513, 514, 515, 516), (517, 518, 519, 520), (521, 522, 523), (524, 525, 526, 527, 528), (529, 530, 531, 532, 533), (534, 535, 536, 537), (538, 539, 540, 541), (542, 543, 544), (545, 546, 547), (548, 549, 550, 551, 552), (553, 554, 555, 556, 557), (558, 559, 560), (561, 562, 563, 564), (565, 566, 567, 568), (569, 570, 571), (572, 573, 574, 575, 576), (577, 578, 579, 580, 581), (582, 583, 584, 585), (586, 587, 588, 589), (590, 591, 592), (593, 594, 595), (596, 597, 598, 599, 600), (601, 602, 603, 604, 605), (459, 370, 369, 457), (534, 367, 366, 535), (372, 368, 367, 373), (370, 376, 375, 371), (541, 374, 373, 538), (460, 372, 374, 461), (545, 379, 378, 546), (380, 383, 382, 381), (516, 387, 386, 513), (388, 391, 390, 389), (520, 394, 397, 517), (395, 398, 401, 396), (523, 403, 402, 521), (404, 407, 406, 405), (407, 380, 379, 408), (403, 384, 383, 404), (469, 406, 409, 466), (470, 402, 405, 471), (391, 401, 400, 392), (387, 397, 396, 388), (477, 390, 393, 474), (478, 386, 389, 479), (487, 414, 413, 485), (582, 411, 410, 583), (416, 412, 411, 417), (414, 420, 419, 415), (589, 418, 417, 586), (488, 416, 418, 489), (593, 423, 422, 594), (424, 427, 426, 425), (564, 431, 430, 561), (432, 435, 434, 433), (568, 438, 441, 565), (439, 442, 445, 440), (571, 447, 446, 569), (448, 451, 450, 449), (451, 424, 423, 452), (447, 428, 427, 448), (497, 450, 453, 494), (498, 446, 449, 499), (435, 445, 444, 436), (431, 441, 440, 432), (505, 434, 437, 502), (506, 430, 433, 507), (368, 454, 456, 366), (376, 464, 463, 377), (398, 468, 467, 399), (394, 473, 472, 395), (381, 476, 475, 378), (385, 481, 480, 382), (479, 477, 476, 480), (552, 456, 455, 548), (471, 469, 468, 472), (553, 462, 461, 554), (458, 465, 464, 459), (462, 455, 454, 460), (524, 470, 473, 525), (529, 478, 481, 530), (412, 482, 484, 410), (420, 492, 491, 421), (442, 496, 495, 443), (438, 501, 500, 439), (425, 504, 503, 422), (429, 509, 508, 426), (507, 505, 504, 508), (600, 484, 483, 596), (499, 497, 496, 500), (601, 490, 489, 602), (486, 493, 492, 487), (490, 483, 482, 488), (572, 498, 501, 573), (577, 506, 509, 578), (384, 510, 512, 385), (371, 515, 514, 369), (377, 519, 518, 375), (465, 527, 526, 463), (457, 533, 532, 458), (511, 531, 530, 512), (519, 526, 525, 520), (522, 511, 510, 523), (528, 522, 521, 524), (515, 518, 517, 516), (533, 514, 513, 529), (392, 537, 536, 393), (399, 540, 539, 400), (408, 542, 544, 409), (474, 551, 550, 475), (466, 556, 555, 467), (540, 555, 554, 541), (546, 550, 549, 547), (551, 536, 535, 552), (537, 539, 538, 534), (556, 544, 543, 557), (542, 545, 547, 543), (428, 558, 560, 429), (415, 563, 562, 413), (421, 567, 566, 419), (493, 575, 574, 491), (485, 581, 580, 486), (559, 579, 578, 560), (567, 574, 573, 568), (570, 559, 558, 571), (576, 570, 569, 572), (563, 566, 565, 564), (581, 562, 561, 577), (436, 585, 584, 437), (443, 588, 587, 444), (452, 590, 592, 453), (502, 599, 598, 503), (494, 604, 603, 495), (588, 603, 602, 589), (594, 598, 597, 595), (599, 584, 583, 600), (585, 587, 586, 582), (604, 592, 591, 605), (590, 593, 595, 591), (531, 528, 527, 532), (575, 580, 579, 576), (596, 601, 605, 597), (548, 553, 557, 549), (367, 534, 538, 373), (606, 607, 608), (609, 610, 611), (612, 613, 614), (615, 616, 617), (618, 619, 620), (621, 622, 623), (624, 625, 626), (627, 628, 629), (630, 631, 632), (633, 634, 635), (636, 637, 638), (639, 640, 641), (642, 643, 644), (645, 646, 647), (648, 649, 650), (651, 652, 653), (654, 655, 656), (657, 658, 659), (660, 661, 662), (663, 664, 665), (666, 667, 668), (669, 670, 671), (672, 673, 674), (675, 676, 677), (678, 679, 680), (681, 682, 683), (684, 685, 686), (687, 688, 689), (690, 691, 692), (693, 694, 695), (696, 697, 698), (699, 700, 701), (630, 607, 606, 631), (654, 610, 609, 655), (641, 616, 615, 639), (666, 613, 612, 667), (607, 614, 613, 608), (616, 611, 610, 617), (642, 619, 618, 643), (678, 622, 621, 679), (653, 628, 627, 651), (690, 625, 624, 691), (619, 626, 625, 620), (628, 623, 622, 629), (611, 634, 633, 609), (614, 636, 638, 612), (672, 632, 631, 673), (677, 638, 637, 675), (634, 641, 640, 635), (636, 630, 632, 637), (623, 646, 645, 621), (626, 648, 650, 624), (696, 644, 643, 697), (701, 650, 649, 699), (646, 653, 652, 647), (648, 642, 644, 649), (617, 658, 657, 615), (639, 661, 660, 640), (635, 663, 665, 633), (655, 665, 664, 656), (658, 654, 656, 659), (661, 657, 659, 662), (608, 669, 671, 606), (670, 674, 673, 671), (676, 668, 667, 677), (668, 670, 669, 666), (629, 682, 681, 627), (651, 685, 684, 652), (647, 687, 689, 645), (679, 689, 688, 680), (682, 678, 680, 683), (685, 681, 683, 686), (620, 693, 695, 618), (694, 698, 697, 695), (700, 692, 691, 701), (692, 694, 693, 690), (674, 676, 675, 672), (698, 700, 699, 696), (686, 688, 687, 684), (662, 664, 663, 660), (606, 671, 673, 631)])
me_cylinder.polygons.foreach_set('use_smooth', [True] * 712)
me_cylinder.polygons.foreach_set('material_index', [0, 0, 0, 0, 0, 0, 0, 0, 0, 0, 0, 0, 0, 3, 3, 3, 3, 3, 3, 3, 3, 3, 3, 3, 3, 3, 3, 3, 3, 3, 3, 3, 3, 3, 3, 3, 3, 3, 3, 3, 3, 3, 3, 3, 3, 3, 3, 3, 3, 3, 0, 0, 0, 0, 0, 0, 0, 0, 0, 0, 0, 0, 0, 0, 0, 0, 0, 0, 0, 0, 0, 0, 0, 0, 0, 0, 0, 0, 0, 0, 0, 0, 0, 0, 0, 0, 0, 0, 0, 0, 0, 0, 0, 0, 0, 0, 0, 1, 1, 1, 1, 1, 1, 1, 1, 1, 1, 1, 1, 1, 1, 1, 1, 1, 1, 1, 1, 1, 1, 1, 1, 1, 1, 1, 1, 1, 1, 1, 0, 0, 0, 0, 0, 0, 0, 0, 0, 0, 0, 0, 1, 1, 1, 1, 1, 1, 1, 1, 1, 1, 1, 1, 1, 1, 1, 1, 1, 1, 1, 1, 1, 1, 1, 1, 0, 2, 0, 2, 0, 2, 0, 2, 0, 2, 0, 2, 0, 2, 0, 2, 0, 2, 0, 2, 0, 2, 0, 2, 0, 2, 0, 2, 0, 2, 0, 2, 0, 2, 0, 2, 0, 2, 0, 2, 0, 2, 0, 2, 0, 2, 0, 2, 0, 0, 0, 0, 0, 0, 0, 0, 0, 0, 0, 0, 0, 0, 0, 0, 0, 0, 0, 0, 0, 0, 0, 0, 0, 0, 0, 0, 0, 0, 0, 0, 0, 0, 0, 0, 0, 0, 0, 0, 0, 0, 0, 0, 1, 1, 1, 1, 1, 1, 1, 1, 1, 1, 1, 1, 1, 1, 1, 1, 1, 1, 1, 1, 1, 1, 1, 1, 1, 1, 1, 1, 1, 1, 1, 1, 1, 1, 1, 1, 1, 1, 1, 1, 1, 1, 1, 1, 1, 1, 1, 1, 1, 1, 1, 1, 1, 1, 1, 1, 1, 1, 1, 1, 1, 1, 1, 1, 1, 1, 1, 1, 1, 1, 1, 0, 0, 0, 0, 0, 0, 0, 0, 0, 0, 0, 0, 0, 0, 0, 0, 0, 0, 0, 0, 0, 0, 0, 0, 0, 0, 0, 0, 0, 0, 0, 0, 0, 0, 0, 0, 0, 0, 0, 0, 0, 0, 0, 0, 0, 0, 0, 0, 0, 0, 0, 0, 0, 0, 0, 0, 0, 0, 0, 0, 0, 0, 0, 0, 0, 0, 0, 0, 0, 0, 0, 0, 0, 0, 0, 0, 0, 0, 0, 0, 0, 0, 0, 0, 0, 0, 0, 0, 0, 1, 1, 1, 1, 1, 1, 1, 1, 1, 1, 1, 1, 1, 1, 1, 1, 0, 0, 0, 0, 0, 0, 0, 1, 1, 1, 1, 1, 1, 1, 0, 0, 0, 0, 0, 0, 0, 0, 0, 0, 0, 0, 0, 0, 0, 0, 0, 0, 0, 0, 0, 0, 0, 0, 0, 0, 0, 0, 0, 0, 0, 0, 0, 0, 0, 0, 0, 0, 0, 0, 0, 0, 0, 0, 0, 0, 0, 0, 0, 0, 0, 0, 0, 0, 0, 0, 0, 0, 0, 0, 0, 0, 0, 0, 0, 0, 0, 0, 0, 0, 0, 0, 0, 0, 0, 0, 0, 0, 0, 0, 0, 0, 0, 0, 0, 0, 0, 0, 0, 0, 0, 0, 0, 0, 0, 0, 0, 0, 0, 0, 0, 0, 0, 0, 0, 0, 0, 0, 0, 0, 0, 0, 0, 0, 0, 0, 0, 0, 0, 0, 0, 0, 0, 0, 0, 0, 0, 0, 0, 0, 0, 0, 0, 0, 0, 0, 0, 0, 0, 0, 0, 0, 0, 0, 0, 0, 0, 0, 0, 0, 0, 0, 0, 0, 0, 0, 0, 0, 0, 0, 0, 0, 0, 0, 0, 0, 0, 0, 0, 0, 0, 0, 0, 0, 0, 0, 0, 0, 0, 0, 0, 0, 0, 0, 0, 1, 1, 1, 1, 1, 1, 1, 1, 1, 1, 1, 1, 1, 1, 1, 1, 1, 1, 1, 1, 1, 1, 1, 1, 1, 1, 1, 1, 1, 1, 1, 1, 1, 1, 1, 1, 1, 1, 1, 1, 1, 1, 1, 1, 1, 1, 1, 1, 1, 1, 1, 1, 1, 1, 1, 1, 1, 1, 1, 1, 1, 1, 1, 1, 1, 1, 1, 1, 1, 1, 1, 1, 1, 1, 1, 1, 1, 1, 1, 1, 1])
_uv = me_cylinder.uv_layers.new(name='UVMap')
_uv.uv.foreach_set('vector', [1.0, 0.75, 1.0, 1.0, 0.9167, 1.0, 0.9167, 0.75, 0.9167, 0.75, 0.9167, 1.0, 0.8333, 1.0, 0.8333, 0.75, 0.8333, 0.75, 0.8333, 1.0, 0.75, 1.0, 0.75, 0.75, 0.75, 0.75, 0.75, 1.0, 0.6667, 1.0, 0.6667, 0.75, 0.6667, 0.75, 0.6667, 1.0, 0.5833, 1.0, 0.5833, 0.75, 0.5833, 0.75, 0.5833, 1.0, 0.5, 1.0, 0.5, 0.75, 0.5, 0.75, 0.5, 1.0, 0.4167, 1.0, 0.4167, 0.75, 0.4167, 0.75, 0.4167, 1.0, 0.3333, 1.0, 0.3333, 0.75, 0.3333, 0.75, 0.3333, 1.0, 0.25, 1.0, 0.25, 0.75, 0.25, 0.75, 0.25, 1.0, 0.1667, 1.0, 0.1667, 0.75, 0.37, 0.4578, 0.25, 0.49, 0.13, 0.4578, 0.04215, 0.37, 0.01, 0.25, 0.04215, 0.13, 0.13, 0.04215, 0.25, 0.01, 0.37, 0.04215, 0.4578, 0.13, 0.49, 0.25, 0.4578, 0.37, 0.1667, 0.75, 0.1667, 1.0, 0.08333, 1.0, 0.08333, 0.75, 0.08333, 0.75, 0.08333, 1.0, 7.451e-08, 1.0, 7.451e-08, 0.75, 0.75, 0.5, 0.6667, 0.5, 0.6667, 0.5, 0.75, 0.5, 0.3333, 0.5, 0.25, 0.5, 0.25, 0.5, 0.3333, 0.5, 0.08333, 0.5, 7.451e-08, 0.5, 7.451e-08, 0.5, 0.08333, 0.5, 1.0, 0.5, 0.9167, 0.5, 0.9167, 0.5, 1.0, 0.5, 0.8333, 0.5, 0.75, 0.5, 0.75, 0.5, 0.8333, 0.5, 0.1667, 0.5, 0.08333, 0.5, 0.08333, 0.5, 0.1667, 0.5, 0.9167, 0.5, 0.8333, 0.5, 0.8333, 0.5, 0.9167, 0.5, 0.25, 0.5, 0.1667, 0.5, 0.1667, 0.5, 0.25, 0.5, 0.3333, 0.5, 0.25, 0.5, 0.25, 0.5, 0.3333, 0.5, 0.4167, 0.5, 0.3333, 0.5, 0.3333, 0.5, 0.4167, 0.5, 0.5, 0.5, 0.4167, 0.5, 0.4167, 0.5, 0.5, 0.5, 0.5833, 0.5, 0.5, 0.5, 0.5, 0.5, 0.5833, 0.5, 0.6667, 0.5, 0.5833, 0.5, 0.5833, 0.5, 0.6667, 0.5, 0.9167, 0.5, 0.8333, 0.5, 0.8333, 0.5, 0.9167, 0.5, 0.5833, 0.5, 0.5, 0.5, 0.5, 0.5, 0.5833, 0.5, 0.8333, 0.5, 0.75, 0.5, 0.75, 0.5, 0.8333, 0.5, 0.25, 0.5, 0.1667, 0.5, 0.1667, 0.5, 0.25, 0.5, 0.5, 0.5, 0.4167, 0.5, 0.4167, 0.5, 0.5, 0.5, 0.75, 0.5, 0.6667, 0.5, 0.6667, 0.5, 0.75, 0.5, 0.1667, 0.5, 0.08333, 0.5, 0.08333, 0.5, 0.1667, 0.5, 1.0, 0.5, 0.9167, 0.5, 0.9167, 0.5, 1.0, 0.5, 0.4167, 0.5, 0.3333, 0.5, 0.3333, 0.5, 0.4167, 0.5, 0.6667, 0.5, 0.5833, 0.5, 0.5833, 0.5, 0.6667, 0.5, 0.08333, 0.5, 7.451e-08, 0.5, 7.451e-08, 0.5, 0.08333, 0.5, 0.9167, 0.5, 0.8333, 0.5, 0.8333, 0.5, 0.9167, 0.5, 0.75, 0.49, 0.87, 0.4578, 0.9578, 0.37, 0.99, 0.25, 0.9578, 0.13, 0.87, 0.04215, 0.75, 0.01, 0.63, 0.04215, 0.5422, 0.13, 0.51, 0.25, 0.5422, 0.37, 0.63, 0.4578, 0.3333, 0.5, 0.25, 0.5, 0.25, 0.5, 0.3333, 0.5, 0.5833, 0.5, 0.5, 0.5, 0.5, 0.5, 0.5833, 0.5, 0.8333, 0.5, 0.75, 0.5, 0.75, 0.5, 0.8333, 0.5, 0.25, 0.5, 0.1667, 0.5, 0.1667, 0.5, 0.25, 0.5, 0.5, 0.5, 0.4167, 0.5, 0.4167, 0.5, 0.5, 0.5, 0.75, 0.5, 0.6667, 0.5, 0.6667, 0.5, 0.75, 0.5, 0.1667, 0.5, 0.08333, 0.5, 0.08333, 0.5, 0.1667, 0.5, 1.0, 0.5, 0.9167, 0.5, 0.9167, 0.5, 1.0, 0.5, 0.4167, 0.5, 0.3333, 0.5, 0.3333, 0.5, 0.4167, 0.5, 0.6667, 0.5, 0.5833, 0.5, 0.5833, 0.5, 0.6667, 0.5, 0.08333, 0.5, 7.451e-08, 0.5, 7.451e-08, 0.5, 0.08333, 0.5, 0.3764, 0.5034, 0.4152, 0.5028, 0.4152, 0.6225, 0.3764, 0.622, 0.5848, 0.1275, 0.6236, 0.128, 0.6236, 0.2466, 0.5848, 0.2472, 0.4621, 0.003596, 0.5379, 0.003596, 0.5379, 0.1214, 0.4621, 0.1214, 0.5431, 0.7836, 0.5819, 0.7928, 0.5819, 0.9572, 0.5431, 0.9664, 0.3761, 0.3136, 0.4156, 0.2944, 0.4156, 0.4556, 0.3761, 0.4364, 0.4181, 0.6289, 0.4569, 0.6287, 0.4569, 0.7463, 0.4181, 0.7461, 0.4181, 0.1271, 0.4569, 0.1268, 0.4569, 0.2478, 0.4181, 0.2476, 0.4178, 0.293, 0.4572, 0.2834, 0.4572, 0.4666, 0.4178, 0.457, 0.5431, 0.5022, 0.5819, 0.5024, 0.5819, 0.6229, 0.5431, 0.6232, 0.4621, 0.2829, 0.5379, 0.2829, 0.5379, 0.4671, 0.4621, 0.4671, 0.3764, 0.5034, 0.4152, 0.5028, 0.4152, 0.6225, 0.3764, 0.622, 0.5848, 0.1275, 0.6236, 0.128, 0.6236, 0.2466, 0.5848, 0.2472, 0.4621, 0.003596, 0.5379, 0.003596, 0.5379, 0.1214, 0.4621, 0.1214, 0.5431, 0.7836, 0.5819, 0.7928, 0.5819, 0.9572, 0.5431, 0.9664, 0.1951, 0.6142, 0.3161, 0.619, 0.4126, 0.5412, 0.4096, 0.2256, 0.4181, 0.6289, 0.4569, 0.6287, 0.4569, 0.7463, 0.4181, 0.7461, 0.4181, 0.1271, 0.4569, 0.1268, 0.4569, 0.2478, 0.4181, 0.2476, 0.4178, 0.293, 0.4572, 0.2834, 0.4572, 0.4666, 0.4178, 0.457, 0.5431, 0.5022, 0.5819, 0.5024, 0.5819, 0.6229, 0.5431, 0.6232, 0.4621, 0.2829, 0.5379, 0.2829, 0.5379, 0.4671, 0.4621, 0.4671, 0.706, 0.522, 0.794, 0.522, 0.794, 0.728, 0.706, 0.728, 0.3765, 0.5207, 0.4568, 0.5048, 0.4568, 0.7467, 0.3765, 0.7327, 0.4593, 0.002206, 0.5407, 0.002206, 0.5407, 0.2478, 0.4593, 0.2478, 0.5432, 0.003339, 0.6235, 0.01728, 0.6235, 0.2293, 0.5432, 0.2452, 0.3765, 0.8267, 0.4568, 0.7736, 0.4568, 0.9764, 0.3765, 0.9233, 0.3757, 0.3289, 0.4576, 0.2731, 0.4576, 0.4769, 0.3757, 0.4211, 0.5432, 0.7736, 0.6235, 0.8267, 0.6235, 0.9233, 0.5432, 0.9764, 0.4593, 0.2726, 0.5407, 0.2726, 0.5407, 0.4774, 0.4593, 0.4774, 0.5432, 0.5048, 0.6235, 0.5207, 0.6235, 0.7327, 0.5432, 0.7467, 0.3765, 0.01728, 0.4568, 0.003339, 0.4568, 0.2452, 0.3765, 0.2293, 0.5424, 0.2731, 0.6243, 0.3289, 0.6243, 0.4211, 0.5424, 0.4769, 0.4593, 0.5022, 0.5407, 0.5022, 0.5407, 0.7478, 0.4593, 0.7478, 0.206, 0.522, 0.294, 0.522, 0.294, 0.728, 0.206, 0.728, 0.4593, 0.7726, 0.5407, 0.7726, 0.5407, 0.9774, 0.4593, 0.9774, 0.706, 0.522, 0.794, 0.522, 0.794, 0.728, 0.706, 0.728, 0.3765, 0.5207, 0.4568, 0.5048, 0.4568, 0.7467, 0.3765, 0.7327, 0.4593, 0.002206, 0.5407, 0.002206, 0.5407, 0.2478, 0.4593, 0.2478, 0.5432, 0.003339, 0.6235, 0.01728, 0.6235, 0.2293, 0.5432, 0.2452, 0.3765, 0.8267, 0.4568, 0.7736, 0.4568, 0.9764, 0.3765, 0.9233, 0.3757, 0.3289, 0.4576, 0.2731, 0.4576, 0.4769, 0.3757, 0.4211, 0.5432, 0.7736, 0.6235, 0.8267, 0.6235, 0.9233, 0.5432, 0.9764, 0.4593, 0.2726, 0.5407, 0.2726, 0.5407, 0.4774, 0.4593, 0.4774, 0.5432, 0.5048, 0.6235, 0.5207, 0.6235, 0.7327, 0.5432, 0.7467, 0.5424, 0.2731, 0.6243, 0.3289, 0.6243, 0.4211, 0.5424, 0.4769, 0.4593, 0.5022, 0.5407, 0.5022, 0.5407, 0.7478, 0.4593, 0.7478, 0.206, 0.522, 0.294, 0.522, 0.294, 0.728, 0.206, 0.728, 0.4593, 0.7726, 0.5407, 0.7726, 0.5407, 0.9774, 0.4593, 0.9774, 0.4599, 0.00402, 0.5401, 0.003131, 0.5401, 0.2467, 0.4599, 0.2458, 0.3766, 0.2711, 0.4568, 0.2711, 0.4568, 0.4789, 0.3766, 0.4789, 0.6389, 0.5024, 0.8611, 0.5024, 0.8611, 0.7476, 0.6389, 0.7476, 0.6461, 0.5383, 0.8539, 0.5383, 0.8539, 0.7471, 0.6461, 0.7471, 0.3766, 0.7711, 0.4568, 0.7711, 0.4568, 0.9789, 0.3766, 0.9789, 0.4599, 0.5042, 0.5401, 0.5033, 0.5401, 0.7469, 0.4599, 0.746, 0.5432, 0.7711, 0.6234, 0.7711, 0.6234, 0.9789, 0.5432, 0.9789, 0.4598, 0.2711, 0.5402, 0.2711, 0.5402, 0.4789, 0.4598, 0.4789, 0.5432, 0.5029, 0.6049, 0.5029, 0.6234, 0.5366, 0.6234, 0.7471, 0.5432, 0.7471, 0.6239, 0.2711, 0.6239, 0.4789, 0.6067, 0.4789, 0.6067, 0.2711, 0.3766, 0.5044, 0.4568, 0.5044, 0.4568, 0.7456, 0.3766, 0.7456, 0.5432, 0.2711, 0.604, 0.2711, 0.604, 0.4789, 0.5432, 0.4789, 0.1461, 0.5044, 0.3539, 0.5044, 0.3539, 0.7456, 0.1461, 0.7456, 0.4599, 0.7711, 0.5401, 0.7711, 0.5401, 0.9789, 0.4599, 0.9789, 0.5432, 0.002877, 0.6234, 0.002877, 0.6234, 0.2134, 0.6049, 0.2471, 0.5432, 0.2471, 0.38, 0.5024, 0.62, 0.5024, 0.62, 0.7476, 0.38, 0.7476, 0.38, 0.002438, 0.62, 0.002438, 0.62, 0.2476, 0.38, 0.2476, 0.38, 0.2639, 0.62, 0.2639, 0.62, 0.4861, 0.38, 0.4861, 0.1389, 0.5024, 0.3611, 0.5024, 0.3611, 0.7476, 0.1389, 0.7476, 0.9167, 0.7188, 1.0, 0.7188, 1.0, 0.7188, 0.9167, 0.7188, 0.8333, 0.75, 0.75, 0.75, 0.75, 0.75, 0.8333, 0.75, 0.3333, 0.7188, 0.4167, 0.7188, 0.4167, 0.7188, 0.3333, 0.7188, 0.1667, 0.75, 0.08333, 0.75, 0.08333, 0.75, 0.1667, 0.75, 0.75, 0.75, 0.6667, 0.75, 0.6667, 0.75, 0.75, 0.75, 0.4167, 0.7188, 0.5, 0.7188, 0.5, 0.7188, 0.4167, 0.7188, 0.08333, 0.75, 7.451e-08, 0.75, 7.451e-08, 0.75, 0.08333, 0.75, 0.6667, 0.75, 0.5833, 0.75, 0.5833, 0.75, 0.6667, 0.75, 0.5, 0.7188, 0.5833, 0.7188, 0.5833, 0.7188, 0.5, 0.7188, 0.5833, 0.75, 0.5, 0.75, 0.5, 0.75, 0.5833, 0.75, 0.5833, 0.7188, 0.6667, 0.7188, 0.6667, 0.7188, 0.5833, 0.7188, 7.451e-08, 0.7188, 0.08333, 0.7188, 0.08333, 0.7188, 7.451e-08, 0.7188, 1.0, 0.6459, 1.0, 0.7188, 0.9167, 0.7188, 0.9167, 0.6459, 0.9167, 0.6459, 0.9167, 0.7188, 0.8333, 0.7188, 0.8333, 0.6459, 0.8333, 0.6459, 0.8333, 0.7188, 0.75, 0.7188, 0.75, 0.6459, 0.75, 0.6459, 0.75, 0.7188, 0.6667, 0.7188, 0.6667, 0.6459, 0.6667, 0.6459, 0.6667, 0.7188, 0.5833, 0.7188, 0.5833, 0.6459, 0.5833, 0.6459, 0.5833, 0.7188, 0.5, 0.7188, 0.5, 0.6459, 0.5, 0.6459, 0.5, 0.7188, 0.4167, 0.7188, 0.4167, 0.6459, 0.4167, 0.6459, 0.4167, 0.7188, 0.3333, 0.7188, 0.3333, 0.6459, 0.3333, 0.6459, 0.3333, 0.7188, 0.25, 0.7188, 0.25, 0.6459, 0.25, 0.6459, 0.25, 0.7188, 0.1667, 0.7188, 0.1667, 0.6459, 0.1667, 0.6459, 0.1667, 0.7188, 0.08333, 0.7188, 0.08333, 0.6459, 0.08333, 0.6459, 0.08333, 0.7188, 7.451e-08, 0.7188, 7.451e-08, 0.6459, 0.08333, 0.7188, 0.08333, 0.75, 7.451e-08, 0.75, 7.451e-08, 0.7188, 0.1667, 0.7188, 0.1667, 0.75, 0.08333, 0.75, 0.08333, 0.7188, 0.25, 0.7188, 0.25, 0.75, 0.1667, 0.75, 0.1667, 0.7188, 0.3333, 0.7188, 0.3333, 0.75, 0.25, 0.75, 0.25, 0.7188, 0.4167, 0.7188, 0.4167, 0.75, 0.3333, 0.75, 0.3333, 0.7188, 0.5, 0.7188, 0.5, 0.75, 0.4167, 0.75, 0.4167, 0.7188, 0.5833, 0.7188, 0.5833, 0.75, 0.5, 0.75, 0.5, 0.7188, 0.6667, 0.7188, 0.6667, 0.75, 0.5833, 0.75, 0.5833, 0.7188, 0.75, 0.7188, 0.75, 0.75, 0.6667, 0.75, 0.6667, 0.7188, 0.8333, 0.7188, 0.8333, 0.75, 0.75, 0.75, 0.75, 0.7188, 0.9167, 0.7188, 0.9167, 0.75, 0.8333, 0.75, 0.8333, 0.7188, 1.0, 0.7188, 1.0, 0.75, 0.9167, 0.75, 0.9167, 0.7188, 0.25, 0.75, 0.1667, 0.75, 0.1667, 0.75, 0.25, 0.75, 0.25, 0.7188, 0.3333, 0.7188, 0.3333, 0.7188, 0.25, 0.7188, 0.9167, 0.75, 0.8333, 0.75, 0.8333, 0.75, 0.9167, 0.75, 0.8333, 0.7188, 0.9167, 0.7188, 0.9167, 0.7188, 0.8333, 0.7188, 0.3333, 0.75, 0.25, 0.75, 0.25, 0.75, 0.3333, 0.75, 0.1667, 0.7188, 0.25, 0.7188, 0.25, 0.7188, 0.1667, 0.7188, 1.0, 0.75, 0.9167, 0.75, 0.9167, 0.75, 1.0, 0.75, 0.75, 0.7188, 0.8333, 0.7188, 0.8333, 0.7188, 0.75, 0.7188, 0.4167, 0.75, 0.3333, 0.75, 0.3333, 0.75, 0.4167, 0.75, 0.08333, 0.7188, 0.1667, 0.7188, 0.1667, 0.7188, 0.08333, 0.7188, 0.6667, 0.7188, 0.75, 0.7188, 0.75, 0.7188, 0.6667, 0.7188, 0.5, 0.75, 0.4167, 0.75, 0.4167, 0.75, 0.5, 0.75, 0.08333, 0.5486, 0.08333, 0.5729, 7.451e-08, 0.5729, 7.451e-08, 0.5486, 0.08333, 0.5729, 0.08333, 0.6459, 7.451e-08, 0.6459, 7.451e-08, 0.5729, 0.1667, 0.5486, 0.1667, 0.5729, 0.08333, 0.5729, 0.08333, 0.5486, 0.1667, 0.5729, 0.1667, 0.6459, 0.08333, 0.6459, 0.08333, 0.5729, 0.25, 0.5486, 0.25, 0.5729, 0.1667, 0.5729, 0.1667, 0.5486, 0.25, 0.5729, 0.25, 0.6459, 0.1667, 0.6459, 0.1667, 0.5729, 0.3333, 0.5486, 0.3333, 0.5729, 0.25, 0.5729, 0.25, 0.5486, 0.3333, 0.5729, 0.3333, 0.6459, 0.25, 0.6459, 0.25, 0.5729, 0.4167, 0.5486, 0.4167, 0.5729, 0.3333, 0.5729, 0.3333, 0.5486, 0.4167, 0.5729, 0.4167, 0.6459, 0.3333, 0.6459, 0.3333, 0.5729, 0.5, 0.5486, 0.5, 0.5729, 0.4167, 0.5729, 0.4167, 0.5486, 0.5, 0.5729, 0.5, 0.6459, 0.4167, 0.6459, 0.4167, 0.5729, 0.5833, 0.5486, 0.5833, 0.5729, 0.5, 0.5729, 0.5, 0.5486, 0.5833, 0.5729, 0.5833, 0.6459, 0.5, 0.6459, 0.5, 0.5729, 0.6667, 0.5486, 0.6667, 0.5729, 0.5833, 0.5729, 0.5833, 0.5486, 0.6667, 0.5729, 0.6667, 0.6459, 0.5833, 0.6459, 0.5833, 0.5729, 0.75, 0.5486, 0.75, 0.5729, 0.6667, 0.5729, 0.6667, 0.5486, 0.75, 0.5729, 0.75, 0.6459, 0.6667, 0.6459, 0.6667, 0.5729, 0.8333, 0.5486, 0.8333, 0.5729, 0.75, 0.5729, 0.75, 0.5486, 0.8333, 0.5729, 0.8333, 0.6459, 0.75, 0.6459, 0.75, 0.5729, 0.9167, 0.5486, 0.9167, 0.5729, 0.8333, 0.5729, 0.8333, 0.5486, 0.9167, 0.5729, 0.9167, 0.6459, 0.8333, 0.6459, 0.8333, 0.5729, 1.0, 0.5486, 1.0, 0.5729, 0.9167, 0.5729, 0.9167, 0.5486, 1.0, 0.5729, 1.0, 0.6459, 0.9167, 0.6459, 0.9167, 0.5729, 1.0, 0.5, 1.0, 0.5243, 0.9167, 0.5243, 0.9167, 0.5, 1.0, 0.5243, 1.0, 0.5486, 0.9167, 0.5486, 0.9167, 0.5243, 0.9167, 0.5, 0.9167, 0.5243, 0.8333, 0.5243, 0.8333, 0.5, 0.9167, 0.5243, 0.9167, 0.5486, 0.8333, 0.5486, 0.8333, 0.5243, 0.8333, 0.5, 0.8333, 0.5243, 0.75, 0.5243, 0.75, 0.5, 0.8333, 0.5243, 0.8333, 0.5486, 0.75, 0.5486, 0.75, 0.5243, 0.75, 0.5, 0.75, 0.5243, 0.6667, 0.5243, 0.6667, 0.5, 0.75, 0.5243, 0.75, 0.5486, 0.6667, 0.5486, 0.6667, 0.5243, 0.6667, 0.5, 0.6667, 0.5243, 0.5833, 0.5243, 0.5833, 0.5, 0.6667, 0.5243, 0.6667, 0.5486, 0.5833, 0.5486, 0.5833, 0.5243, 0.5833, 0.5, 0.5833, 0.5243, 0.5, 0.5243, 0.5, 0.5, 0.5833, 0.5243, 0.5833, 0.5486, 0.5, 0.5486, 0.5, 0.5243, 0.5, 0.5, 0.5, 0.5243, 0.4167, 0.5243, 0.4167, 0.5, 0.5, 0.5243, 0.5, 0.5486, 0.4167, 0.5486, 0.4167, 0.5243, 0.4167, 0.5, 0.4167, 0.5243, 0.3333, 0.5243, 0.3333, 0.5, 0.4167, 0.5243, 0.4167, 0.5486, 0.3333, 0.5486, 0.3333, 0.5243, 0.3333, 0.5, 0.3333, 0.5243, 0.25, 0.5243, 0.25, 0.5, 0.3333, 0.5243, 0.3333, 0.5486, 0.25, 0.5486, 0.25, 0.5243, 0.25, 0.5, 0.25, 0.5243, 0.1667, 0.5243, 0.1667, 0.5, 0.25, 0.5243, 0.25, 0.5486, 0.1667, 0.5486, 0.1667, 0.5243, 0.1667, 0.5, 0.1667, 0.5243, 0.08333, 0.5243, 0.08333, 0.5, 0.1667, 0.5243, 0.1667, 0.5486, 0.08333, 0.5486, 0.08333, 0.5243, 0.08333, 0.5, 0.08333, 0.5243, 7.451e-08, 0.5243, 7.451e-08, 0.5, 0.08333, 0.5243, 0.08333, 0.5486, 7.451e-08, 0.5486, 7.451e-08, 0.5243, 0.6667, 0.5, 0.5833, 0.5, 0.5833, 0.5, 0.6667, 0.5, 0.5833, 0.5, 0.5, 0.5, 0.5, 0.5, 0.5833, 0.5, 0.5, 0.5, 0.4167, 0.5, 0.4167, 0.5, 0.5, 0.5, 0.4167, 0.5, 0.3333, 0.5, 0.3333, 0.5, 0.4167, 0.5, 0.3333, 0.5, 0.25, 0.5, 0.25, 0.5, 0.3333, 0.5, 0.25, 0.5, 0.1667, 0.5, 0.1667, 0.5, 0.25, 0.5, 0.9167, 0.5, 0.8333, 0.5, 0.8333, 0.5, 0.9167, 0.5, 0.1667, 0.5, 0.08333, 0.5, 0.08333, 0.5, 0.1667, 0.5, 0.8333, 0.5, 0.75, 0.5, 0.75, 0.5, 0.8333, 0.5, 1.0, 0.5, 0.9167, 0.5, 0.9167, 0.5, 1.0, 0.5, 0.08333, 0.5, 7.451e-08, 0.5, 7.451e-08, 0.5, 0.08333, 0.5, 0.75, 0.5, 0.6667, 0.5, 0.6667, 0.5, 0.75, 0.5, 0.4621, 0.7829, 0.5379, 0.7829, 0.5379, 0.9671, 0.4621, 0.9671, 0.4181, 0.7928, 0.4569, 0.7836, 0.4569, 0.9664, 0.4181, 0.9572, 0.4181, 0.5024, 0.4569, 0.5022, 0.4569, 0.6232, 0.4181, 0.6229, 0.5431, 0.6287, 0.5819, 0.6289, 0.5819, 0.7461, 0.5431, 0.7463, 0.5844, 0.2944, 0.6239, 0.3136, 0.6239, 0.4364, 0.5844, 0.4556, 0.3764, 0.128, 0.4152, 0.1275, 0.4152, 0.2472, 0.3764, 0.2466, 0.4181, 0.003905, 0.4569, 0.003687, 0.4569, 0.1213, 0.4181, 0.1211, 0.4621, 0.7829, 0.5379, 0.7829, 0.5379, 0.9671, 0.4621, 0.9671, 0.4181, 0.7928, 0.4569, 0.7836, 0.4569, 0.9664, 0.4181, 0.9572, 0.4181, 0.5024, 0.4569, 0.5022, 0.4569, 0.6232, 0.4181, 0.6229, 0.5431, 0.6287, 0.5819, 0.6289, 0.5819, 0.7461, 0.5431, 0.7463, 0.5844, 0.2944, 0.6239, 0.3136, 0.6239, 0.4364, 0.5844, 0.4556, 0.3764, 0.128, 0.4152, 0.1275, 0.4152, 0.2472, 0.3764, 0.2466, 0.4181, 0.003905, 0.4569, 0.003687, 0.4569, 0.1213, 0.4181, 0.1211, 0.5431, 0.1268, 0.5819, 0.1271, 0.5819, 0.2476, 0.5431, 0.2478, 0.4621, 0.5017, 0.5379, 0.5017, 0.5379, 0.6233, 0.4621, 0.6233, 0.5431, 0.003687, 0.5819, 0.003905, 0.5819, 0.1211, 0.5431, 0.1213, 0.4621, 0.6286, 0.5379, 0.6286, 0.5379, 0.7464, 0.4621, 0.7464, 0.4621, 0.1267, 0.5379, 0.1267, 0.5379, 0.2483, 0.4621, 0.2483, 0.5428, 0.2834, 0.5822, 0.293, 0.5822, 0.457, 0.5428, 0.4666, 0.5848, 0.5028, 0.6236, 0.5034, 0.6236, 0.622, 0.5848, 0.6225, 0.6898, 0.5031, 0.8102, 0.5031, 0.8102, 0.6219, 0.6898, 0.6219, 0.1898, 0.5031, 0.3102, 0.5031, 0.3102, 0.6219, 0.1898, 0.6219, 0.5431, 0.1268, 0.5819, 0.1271, 0.5819, 0.2476, 0.5431, 0.2478, 0.4621, 0.5017, 0.5379, 0.5017, 0.5379, 0.6233, 0.4621, 0.6233, 0.5431, 0.003687, 0.5819, 0.003905, 0.5819, 0.1211, 0.5431, 0.1213, 0.4621, 0.6286, 0.5379, 0.6286, 0.5379, 0.7464, 0.4621, 0.7464, 0.4621, 0.1267, 0.5379, 0.1267, 0.5379, 0.2483, 0.4621, 0.2483, 0.5428, 0.2834, 0.5822, 0.293, 0.5822, 0.457, 0.5428, 0.4666, 0.5848, 0.5028, 0.6236, 0.5034, 0.6236, 0.622, 0.5848, 0.6225, 0.6898, 0.5031, 0.8102, 0.5031, 0.8102, 0.6219, 0.6898, 0.6219, 0.1898, 0.5031, 0.3102, 0.5031, 0.3102, 0.6219, 0.1898, 0.6219, 0.125, 0.7456, 0.1461, 0.7456, 0.1461, 0.75, 0.6234, 0.002877, 0.6234, 0.0, 0.625, 0.002877, 0.1461, 0.5044, 0.125, 0.5044, 0.1461, 0.5, 0.3539, 0.7456, 0.375, 0.7456, 0.3539, 0.75, 0.625, 0.7711, 0.6234, 0.7711, 0.6234, 0.75, 0.3539, 0.5044, 0.3539, 0.5, 0.375, 0.5044, 0.4568, 0.004373, 0.4568, 0.0, 0.4583, 0.0, 0.4583, 0.003886, 0.5417, 0.002877, 0.5401, 0.003131, 0.5401, 0.0, 0.5417, 0.0, 0.5401, 0.2467, 0.5432, 0.2471, 0.5432, 0.2711, 0.5402, 0.2711, 0.4568, 0.2456, 0.4599, 0.2458, 0.4598, 0.2711, 0.4568, 0.2711, 0.5402, 0.4789, 0.5432, 0.4789, 0.5432, 0.5029, 0.5401, 0.5033, 0.4568, 0.4789, 0.4598, 0.4789, 0.4599, 0.5042, 0.4568, 0.5044, 0.5432, 0.7471, 0.5432, 0.7711, 0.5401, 0.7711, 0.5401, 0.7469, 0.4568, 0.7456, 0.4599, 0.746, 0.4599, 0.7711, 0.4568, 0.7711, 0.6234, 0.2134, 0.625, 0.2117, 0.6239, 0.2166, 0.6049, 0.2471, 0.6067, 0.248, 0.604, 0.25, 0.6049, 0.5, 0.604, 0.4789, 0.6056, 0.4789, 0.625, 0.5383, 0.6234, 0.5366, 0.6239, 0.5334, 0.1461, 0.5044, 0.1461, 0.7456, 0.125, 0.7456, 0.125, 0.5044, 0.5432, 0.0, 0.6234, 0.0, 0.6234, 0.002877, 0.5432, 0.002877, 0.4568, 0.2711, 0.3766, 0.2711, 0.3766, 0.2456, 0.4568, 0.2456, 0.3539, 0.5044, 0.1461, 0.5044, 0.1461, 0.5, 0.3539, 0.5, 0.4568, 0.5044, 0.3766, 0.5044, 0.3766, 0.4789, 0.4568, 0.4789, 0.3539, 0.7456, 0.3539, 0.5044, 0.3766, 0.5044, 0.3766, 0.7456, 0.4568, 0.7711, 0.3766, 0.7711, 0.3766, 0.7456, 0.4568, 0.7456, 0.1461, 0.7456, 0.3539, 0.7456, 0.3539, 0.75, 0.1461, 0.75, 0.625, 0.7711, 0.625, 0.9789, 0.6234, 0.9789, 0.6234, 0.7711, 0.3766, 0.0, 0.4568, 0.0, 0.4568, 0.004373, 0.3766, 0.004373, 0.4599, 0.0, 0.5401, 0.0, 0.5401, 0.003131, 0.4599, 0.00402, 0.5402, 0.2711, 0.4598, 0.2711, 0.4599, 0.2458, 0.5401, 0.2467, 0.5401, 0.5033, 0.4599, 0.5042, 0.4598, 0.4789, 0.5402, 0.4789, 0.6234, 0.7711, 0.5432, 0.7711, 0.5432, 0.7471, 0.6234, 0.7471, 0.5401, 0.7711, 0.4599, 0.7711, 0.4599, 0.746, 0.5401, 0.7469, 0.4599, 0.7711, 0.4599, 0.9789, 0.4568, 0.9789, 0.4568, 0.7711, 0.5432, 0.7711, 0.5432, 0.9789, 0.5401, 0.9789, 0.5401, 0.7711, 0.4599, 0.5042, 0.4599, 0.746, 0.4568, 0.7456, 0.4568, 0.5044, 0.5432, 0.5029, 0.5432, 0.7471, 0.5401, 0.7469, 0.5401, 0.5033, 0.4598, 0.2711, 0.4598, 0.4789, 0.4568, 0.4789, 0.4568, 0.2711, 0.5432, 0.2711, 0.5432, 0.4789, 0.5402, 0.4789, 0.5402, 0.2711, 0.4599, 0.00402, 0.4599, 0.2458, 0.4568, 0.2456, 0.4568, 0.004373, 0.5432, 0.002877, 0.5432, 0.2471, 0.5401, 0.2467, 0.5401, 0.003131, 0.6049, 0.2471, 0.6234, 0.2134, 0.6239, 0.2166, 0.6067, 0.248, 0.625, 0.2711, 0.625, 0.4789, 0.6239, 0.4789, 0.6239, 0.2711, 0.6234, 0.5366, 0.6049, 0.5029, 0.6067, 0.502, 0.6239, 0.5334, 0.604, 0.4789, 0.604, 0.2711, 0.6067, 0.2711, 0.6067, 0.4789, 0.6234, 0.7471, 0.6234, 0.5366, 0.6461, 0.5383, 0.6461, 0.7471, 0.6234, 0.2134, 0.6234, 0.002877, 0.625, 0.002877, 0.625, 0.2117, 0.5432, 0.2471, 0.6049, 0.2471, 0.604, 0.2711, 0.5432, 0.2711, 0.6049, 0.5029, 0.5432, 0.5029, 0.5432, 0.4789, 0.604, 0.4789, 0.3766, 0.004373, 0.4568, 0.004373, 0.4568, 0.2456, 0.3766, 0.2456, 0.62, 0.9861, 0.625, 0.9861, 0.62, 1.0, 0.38, 0.0, 0.38, 0.002438, 0.375, 0.002438, 0.1389, 0.5024, 0.125, 0.5024, 0.1389, 0.5, 0.62, 0.25, 0.62, 0.2476, 0.625, 0.2476, 0.3611, 0.7476, 0.375, 0.7476, 0.3611, 0.75, 0.625, 0.7639, 0.62, 0.7639, 0.62, 0.75, 0.3611, 0.5024, 0.3611, 0.5, 0.375, 0.5024, 0.625, 0.5024, 0.62, 0.5024, 0.62, 0.5, 0.3611, 0.5024, 0.1389, 0.5024, 0.1389, 0.5, 0.3611, 0.5, 0.62, 0.2639, 0.38, 0.2639, 0.38, 0.2476, 0.62, 0.2476, 0.38, 0.0, 0.62, 0.0, 0.62, 0.002438, 0.38, 0.002438, 0.625, 0.002438, 0.625, 0.2476, 0.62, 0.2476, 0.62, 0.002438, 0.1389, 0.5024, 0.1389, 0.7476, 0.125, 0.7476, 0.125, 0.5024, 0.625, 0.2639, 0.625, 0.4861, 0.62, 0.4861, 0.62, 0.2639, 0.62, 0.5024, 0.38, 0.5024, 0.38, 0.4861, 0.62, 0.4861, 0.3611, 0.7476, 0.3611, 0.5024, 0.38, 0.5024, 0.38, 0.7476, 0.6389, 0.5024, 0.6389, 0.7476, 0.62, 0.7476, 0.62, 0.5024, 0.62, 0.7639, 0.38, 0.7639, 0.38, 0.7476, 0.62, 0.7476, 0.1389, 0.7476, 0.3611, 0.7476, 0.3611, 0.75, 0.1389, 0.75, 0.625, 0.7639, 0.625, 0.9861, 0.62, 0.9861, 0.62, 0.7639, 0.38, 0.7639, 0.62, 0.7639, 0.62, 0.9861, 0.38, 0.9861, 0.125, 0.7277, 0.206, 0.728, 0.2004, 0.7496, 0.6235, 0.9233, 0.625, 0.919, 0.6235, 0.9999, 0.206, 0.522, 0.125, 0.5055, 0.2033, 0.5, 0.6235, 0.2293, 0.625, 0.228, 0.6243, 0.25, 0.294, 0.728, 0.375, 0.7277, 0.2996, 0.7496, 0.6235, 0.7327, 0.625, 0.728, 0.6236, 0.75, 0.294, 0.522, 0.2967, 0.5, 0.375, 0.5055, 0.6243, 0.4211, 0.625, 0.419, 0.6248, 0.5, 0.4568, 0.003339, 0.4567, 4.982e-06, 0.4583, 0.0, 0.4583, 0.002206, 0.5417, 0.00217, 0.5407, 0.002206, 0.5407, 0.0, 0.5417, 0.0, 0.5432, 0.2452, 0.5424, 0.2731, 0.5407, 0.2726, 0.5407, 0.2478, 0.4568, 0.2452, 0.4593, 0.2478, 0.4593, 0.2726, 0.4576, 0.2731, 0.5424, 0.4769, 0.5432, 0.5048, 0.5407, 0.5022, 0.5407, 0.4774, 0.4576, 0.4769, 0.4593, 0.4774, 0.4593, 0.5022, 0.4568, 0.5048, 0.5432, 0.7467, 0.5432, 0.7736, 0.5407, 0.7726, 0.5407, 0.7478, 0.4568, 0.7467, 0.4593, 0.7478, 0.4593, 0.7726, 0.4568, 0.7736, 0.125, 0.7277, 0.206, 0.728, 0.2004, 0.7496, 0.7996, 0.7496, 0.794, 0.728, 0.875, 0.7277, 0.206, 0.522, 0.125, 0.5055, 0.2033, 0.5, 0.875, 0.5055, 0.794, 0.522, 0.7967, 0.5, 0.375, 0.728, 0.3765, 0.7327, 0.3764, 0.75, 0.6235, 0.7327, 0.625, 0.728, 0.6236, 0.75, 0.375, 0.419, 0.3757, 0.4211, 0.3752, 0.5, 0.7033, 0.5, 0.706, 0.522, 0.625, 0.5055, 0.4569, 1.0, 0.4568, 0.9764, 0.4583, 0.9774, 0.4583, 1.0, 0.5432, 0.003339, 0.5417, 0.002206, 0.5417, 0.0, 0.5433, 4.982e-06, 0.5432, 0.2452, 0.5424, 0.2731, 0.5407, 0.2726, 0.5407, 0.2478, 0.4568, 0.2452, 0.4593, 0.2478, 0.4593, 0.2726, 0.4576, 0.2731, 0.5424, 0.4769, 0.5432, 0.5048, 0.5407, 0.5022, 0.5407, 0.4774, 0.4576, 0.4769, 0.4593, 0.4774, 0.4593, 0.5022, 0.4568, 0.5048, 0.5432, 0.7467, 0.5432, 0.7736, 0.5407, 0.7726, 0.5407, 0.7478, 0.4568, 0.7467, 0.4593, 0.7478, 0.4593, 0.7726, 0.4568, 0.7736, 0.206, 0.522, 0.206, 0.728, 0.125, 0.7277, 0.125, 0.5055, 0.5433, 0.0, 0.6236, 0.0, 0.6235, 0.01728, 0.5432, 0.003339, 0.625, 0.02195, 0.625, 0.228, 0.6235, 0.2293, 0.6235, 0.01728, 0.4576, 0.2731, 0.3757, 0.3289, 0.3765, 0.2293, 0.4568, 0.2452, 0.294, 0.522, 0.206, 0.522, 0.2033, 0.5, 0.2967, 0.5, 0.625, 0.331, 0.625, 0.419, 0.6243, 0.4211, 0.6243, 0.3289, 0.4568, 0.5048, 0.3765, 0.5207, 0.3757, 0.4211, 0.4576, 0.4769, 0.294, 0.728, 0.294, 0.522, 0.3765, 0.5207, 0.3765, 0.7327, 0.706, 0.522, 0.706, 0.728, 0.6235, 0.7327, 0.6235, 0.5207, 0.4568, 0.7736, 0.3765, 0.8267, 0.3765, 0.7327, 0.4568, 0.7467, 0.206, 0.728, 0.294, 0.728, 0.2996, 0.75, 0.2004, 0.75, 0.625, 0.831, 0.625, 0.919, 0.6235, 0.9233, 0.6235, 0.8267, 0.3764, 0.0, 0.4567, 0.0, 0.4568, 0.003339, 0.3765, 0.01728, 0.4593, 0.0, 0.5407, 0.0, 0.5407, 0.002206, 0.4593, 0.002206, 0.6243, 0.3289, 0.5424, 0.2731, 0.5432, 0.2452, 0.6235, 0.2293, 0.5407, 0.2726, 0.4593, 0.2726, 0.4593, 0.2478, 0.5407, 0.2478, 0.6235, 0.5207, 0.5432, 0.5048, 0.5424, 0.4769, 0.6243, 0.4211, 0.5407, 0.5022, 0.4593, 0.5022, 0.4593, 0.4774, 0.5407, 0.4774, 0.6235, 0.8267, 0.5432, 0.7736, 0.5432, 0.7467, 0.6235, 0.7327, 0.5407, 0.7726, 0.4593, 0.7726, 0.4593, 0.7478, 0.5407, 0.7478, 0.4593, 0.7726, 0.4593, 0.9774, 0.4568, 0.9764, 0.4568, 0.7736, 0.5432, 0.7736, 0.5432, 0.9764, 0.5407, 0.9774, 0.5407, 0.7726, 0.4593, 0.5022, 0.4593, 0.7478, 0.4568, 0.7467, 0.4568, 0.5048, 0.5432, 0.5048, 0.5432, 0.7467, 0.5407, 0.7478, 0.5407, 0.5022, 0.4593, 0.2726, 0.4593, 0.4774, 0.4576, 0.4769, 0.4576, 0.2731, 0.5424, 0.2731, 0.5424, 0.4769, 0.5407, 0.4774, 0.5407, 0.2726, 0.4593, 0.002206, 0.4593, 0.2478, 0.4568, 0.2452, 0.4568, 0.003339, 0.5432, 0.003339, 0.5432, 0.2452, 0.5407, 0.2478, 0.5407, 0.002206, 0.206, 0.522, 0.206, 0.728, 0.125, 0.7277, 0.125, 0.5055, 0.5432, 0.9764, 0.6235, 0.9233, 0.6235, 1.0, 0.5431, 1.0, 0.794, 0.728, 0.794, 0.522, 0.875, 0.5055, 0.875, 0.7277, 0.4576, 0.2731, 0.3757, 0.3289, 0.3765, 0.2293, 0.4568, 0.2452, 0.375, 0.419, 0.375, 0.331, 0.3757, 0.3289, 0.3757, 0.4211, 0.794, 0.522, 0.706, 0.522, 0.7033, 0.5, 0.7967, 0.5, 0.4568, 0.5048, 0.3765, 0.5207, 0.3757, 0.4211, 0.4576, 0.4769, 0.294, 0.728, 0.294, 0.522, 0.3765, 0.5207, 0.3765, 0.7327, 0.706, 0.522, 0.706, 0.728, 0.6235, 0.7327, 0.6235, 0.5207, 0.4568, 0.7736, 0.3765, 0.8267, 0.3765, 0.7327, 0.4568, 0.7467, 0.375, 0.919, 0.375, 0.831, 0.3765, 0.8267, 0.3765, 0.9233, 0.706, 0.728, 0.794, 0.728, 0.7996, 0.75, 0.7004, 0.75, 0.3765, 0.9233, 0.4568, 0.9764, 0.4569, 1.0, 0.3765, 1.0, 0.4593, 0.9774, 0.5407, 0.9774, 0.5407, 1.0, 0.4593, 1.0, 0.6243, 0.3289, 0.5424, 0.2731, 0.5432, 0.2452, 0.6235, 0.2293, 0.5407, 0.2726, 0.4593, 0.2726, 0.4593, 0.2478, 0.5407, 0.2478, 0.6235, 0.5207, 0.5432, 0.5048, 0.5424, 0.4769, 0.6243, 0.4211, 0.5407, 0.5022, 0.4593, 0.5022, 0.4593, 0.4774, 0.5407, 0.4774, 0.6235, 0.8267, 0.5432, 0.7736, 0.5432, 0.7467, 0.6235, 0.7327, 0.5407, 0.7726, 0.4593, 0.7726, 0.4593, 0.7478, 0.5407, 0.7478, 0.4593, 0.7726, 0.4593, 0.9774, 0.4568, 0.9764, 0.4568, 0.7736, 0.5432, 0.7736, 0.5432, 0.9764, 0.5407, 0.9774, 0.5407, 0.7726, 0.4593, 0.5022, 0.4593, 0.7478, 0.4568, 0.7467, 0.4568, 0.5048, 0.5432, 0.5048, 0.5432, 0.7467, 0.5407, 0.7478, 0.5407, 0.5022, 0.4593, 0.2726, 0.4593, 0.4774, 0.4576, 0.4769, 0.4576, 0.2731, 0.5424, 0.2731, 0.5424, 0.4769, 0.5407, 0.4774, 0.5407, 0.2726, 0.4593, 0.002206, 0.4593, 0.2478, 0.4568, 0.2452, 0.4568, 0.003339, 0.5432, 0.003339, 0.5432, 0.2452, 0.5407, 0.2478, 0.5407, 0.002206, 0.3765, 0.01728, 0.4568, 0.003339, 0.4568, 0.2452, 0.3765, 0.2293, 0.3763, 0.003833, 0.4154, 0.003589, 0.4154, 0.1214, 0.3763, 0.1211, 0.6823, 0.6289, 0.8177, 0.6289, 0.8177, 0.7461, 0.6823, 0.7461, 0.3763, 0.8061, 0.4154, 0.7894, 0.4154, 0.9606, 0.3763, 0.9439, 0.3763, 0.6289, 0.4154, 0.6286, 0.4154, 0.7464, 0.3763, 0.7462, 0.1872, 0.6153, 0.4103, 0.2141, 0.4131, 0.5508, 0.3227, 0.6198, 0.6823, 0.6289, 0.8177, 0.6289, 0.8177, 0.7461, 0.6823, 0.7461, 0.3763, 0.8061, 0.4154, 0.7894, 0.4154, 0.9606, 0.3763, 0.9439, 0.3763, 0.6289, 0.4154, 0.6286, 0.4154, 0.7464, 0.3763, 0.7462, 0.5846, 0.7894, 0.6237, 0.8061, 0.6237, 0.9439, 0.5846, 0.9606, 0.5846, 0.7894, 0.6237, 0.8061, 0.6237, 0.9439, 0.5846, 0.9606, 0.1823, 0.6289, 0.3177, 0.6289, 0.3177, 0.7461, 0.1823, 0.7461, 0.5846, 0.6286, 0.6237, 0.6289, 0.6237, 0.7462, 0.5846, 0.7464, 0.5846, 0.003589, 0.6237, 0.003833, 0.6237, 0.1211, 0.5846, 0.1214, 0.1823, 0.6289, 0.3177, 0.6289, 0.3177, 0.7461, 0.1823, 0.7461, 0.5846, 0.6286, 0.6237, 0.6289, 0.6237, 0.7462, 0.5846, 0.7464, 0.5846, 0.003589, 0.6237, 0.003833, 0.6237, 0.1211, 0.5846, 0.1214, 0.4167, 0.9363, 0.4167, 0.2324, 0.4167, 0.5492, 0.4167, 0.7821, 0.1951, 0.6142, 0.3161, 0.619, 0.4126, 0.5412, 0.4096, 0.2256, 0.5833, 0.9363, 0.5833, 0.7821, 0.5833, 0.5492, 0.5833, 0.2324, 0.4167, 0.9363, 0.4167, 0.2324, 0.4167, 0.5492, 0.4167, 0.7821, 0.6236, 0.2517, 0.5847, 0.2141, 0.5847, 0.5359, 0.6236, 0.4983, 0.5833, 0.9363, 0.5833, 0.7821, 0.5833, 0.5492, 0.5833, 0.2324, 0.6236, 0.4983, 0.6236, 0.2517, 0.5847, 0.2141, 0.5847, 0.5359, 0.6238, 0.2372, 0.6238, 0.5128, 0.5846, 0.5462, 0.5846, 0.2038, 0.5833, 0.9435, 0.5833, 0.2202, 0.5833, 0.5578, 0.5833, 0.7786, 0.6238, 0.2372, 0.6238, 0.5128, 0.5846, 0.5462, 0.5846, 0.2038, 0.5833, 0.9435, 0.5833, 0.2202, 0.5833, 0.5578, 0.5833, 0.7786, 0.4167, 0.9435, 0.4167, 0.7786, 0.4167, 0.5578, 0.4167, 0.2202, 0.1872, 0.6153, 0.4103, 0.2141, 0.4131, 0.5508, 0.3227, 0.6198, 0.4167, 0.9435, 0.4167, 0.7786, 0.4167, 0.5578, 0.4167, 0.2202, 0.3764, 0.2466, 0.3761, 0.25, 0.375, 0.2469, 0.6236, 0.2466, 0.625, 0.2469, 0.6239, 0.25, 0.3102, 0.5031, 0.3118, 0.5, 0.375, 0.5015, 0.6239, 0.4364, 0.625, 0.4352, 0.6245, 0.5, 0.4569, 0.003687, 0.4569, 1.043e-05, 0.4583, 0.0, 0.4583, 0.003596, 0.5379, 0.003596, 0.5379, 0.0, 0.5417, 0.0, 0.5417, 0.003293, 0.5431, 0.2478, 0.5428, 0.2834, 0.5379, 0.2829, 0.5379, 0.2483, 0.4621, 0.2483, 0.4621, 0.2829, 0.4572, 0.2834, 0.4569, 0.2478, 0.5431, 0.5022, 0.5379, 0.5017, 0.5379, 0.4671, 0.5428, 0.4666, 0.4621, 0.5017, 0.4569, 0.5022, 0.4572, 0.4666, 0.4621, 0.4671, 0.5431, 0.7463, 0.5431, 0.7836, 0.5379, 0.7829, 0.5379, 0.7464, 0.4621, 0.7464, 0.4621, 0.7829, 0.4569, 0.7836, 0.4569, 0.7463, 0.3755, 0.25, 0.3761, 0.3136, 0.375, 0.3148, 0.875, 0.5015, 0.8102, 0.5031, 0.8118, 0.5, 0.375, 0.4352, 0.3761, 0.4364, 0.3755, 0.5, 0.6882, 0.5, 0.6898, 0.5031, 0.625, 0.5015, 0.4583, 0.9989, 0.4583, 0.966, 0.4621, 0.9671, 0.4621, 1.0, 0.5417, 1.0, 0.5417, 0.9671, 0.5431, 0.9664, 0.543, 0.9999, 0.5431, 0.2478, 0.5428, 0.2834, 0.5379, 0.2829, 0.5379, 0.2483, 0.4621, 0.2483, 0.4621, 0.2829, 0.4572, 0.2834, 0.4569, 0.2478, 0.5431, 0.5022, 0.5379, 0.5017, 0.5379, 0.4671, 0.5428, 0.4666, 0.4621, 0.5017, 0.4569, 0.5022, 0.4572, 0.4666, 0.4621, 0.4671, 0.5431, 0.7463, 0.5431, 0.7836, 0.5379, 0.7829, 0.5379, 0.7464, 0.4621, 0.7464, 0.4621, 0.7829, 0.4569, 0.7836, 0.4569, 0.7463, 0.1898, 0.6219, 0.1878, 0.6244, 0.125, 0.6212, 0.6236, 0.128, 0.6236, 0.125, 0.625, 0.1281, 0.3102, 0.6219, 0.3764, 0.622, 0.3161, 0.619, 0.6236, 0.622, 0.625, 0.6219, 0.6236, 0.625, 0.4569, 0.6287, 0.4569, 0.6232, 0.4621, 0.6233, 0.4621, 0.6286, 0.5431, 0.6287, 0.5379, 0.6286, 0.5379, 0.6233, 0.5431, 0.6232, 0.4569, 0.1268, 0.4569, 0.1213, 0.4621, 0.1214, 0.4621, 0.1267, 0.5431, 0.1268, 0.5379, 0.1267, 0.5379, 0.1214, 0.5431, 0.1213, 0.191, 0.6232, 0.1951, 0.6142, 0.1373, 0.6046, 0.6233, 0.1258, 0.6236, 0.2517, 0.6247, 0.2546, 0.3102, 0.6219, 0.3764, 0.622, 0.3161, 0.619, 0.6236, 0.622, 0.625, 0.6219, 0.6236, 0.625, 0.4569, 0.6287, 0.4569, 0.6232, 0.4621, 0.6233, 0.4621, 0.6286, 0.5431, 0.6287, 0.5379, 0.6286, 0.5379, 0.6233, 0.5431, 0.6232, 0.4569, 0.1268, 0.4569, 0.1213, 0.4621, 0.1214, 0.4621, 0.1267, 0.5431, 0.1268, 0.5379, 0.1267, 0.5379, 0.1214, 0.5431, 0.1213, 0.5819, 0.9572, 0.5832, 0.9563, 0.5818, 0.9999, 0.5819, 0.2476, 0.5848, 0.2472, 0.5844, 0.2944, 0.5822, 0.293, 0.5822, 0.457, 0.5844, 0.4556, 0.5848, 0.5028, 0.5819, 0.5024, 0.5819, 0.7461, 0.5833, 0.7821, 0.5819, 0.7928, 0.5819, 0.6289, 0.5819, 0.6229, 0.5848, 0.6225, 0.5847, 0.5359, 0.5833, 0.5492, 0.5816, 0.125, 0.5819, 0.1211, 0.5833, 0.121, 0.5833, 0.1242, 0.5833, 0.125, 0.4156, 0.2944, 0.4152, 0.2472, 0.4181, 0.2476, 0.4178, 0.293, 0.4156, 0.4556, 0.4178, 0.457, 0.4181, 0.5024, 0.4152, 0.5028, 0.4181, 0.7928, 0.4167, 0.7821, 0.4181, 0.7461, 0.418, 1.081e-05, 0.4181, 0.003905, 0.4167, 0.003953, 0.4152, 0.125, 0.4164, 0.125, 0.4167, 0.125, 0.4167, 0.1276, 0.4152, 0.1275, 0.4126, 0.5412, 0.4152, 0.6225, 0.4181, 0.6229, 0.4181, 0.6289, 0.4167, 0.5492, 0.5833, 0.9562, 0.5833, 0.9363, 0.5833, 0.9698, 0.5819, 0.2476, 0.5848, 0.2472, 0.5844, 0.2944, 0.5822, 0.293, 0.5822, 0.457, 0.5844, 0.4556, 0.5848, 0.5028, 0.5819, 0.5024, 0.5819, 0.7461, 0.5833, 0.7821, 0.5819, 0.7928, 0.5819, 0.6289, 0.5819, 0.6229, 0.5848, 0.6225, 0.5847, 0.5359, 0.5833, 0.5492, 0.5833, 0.125, 0.5833, 0.1478, 0.5833, 0.2324, 0.5833, 0.2184, 0.5833, 0.1278, 0.4156, 0.2944, 0.4152, 0.2472, 0.4181, 0.2476, 0.4178, 0.293, 0.4156, 0.4556, 0.4178, 0.457, 0.4181, 0.5024, 0.4152, 0.5028, 0.4181, 0.7928, 0.4167, 0.7821, 0.4181, 0.7461, 0.4181, 0.9572, 0.4182, 0.9999, 0.4168, 0.9563, 0.4096, 0.2256, 0.4155, 0.2141, 0.4167, 0.125, 0.4167, 0.125, 0.4086, 0.1393, 0.4126, 0.5412, 0.4152, 0.6225, 0.4181, 0.6229, 0.4181, 0.6289, 0.4167, 0.5492, 0.625, 0.1281, 0.625, 0.2469, 0.6236, 0.2466, 0.6236, 0.128, 0.4156, 0.2944, 0.3761, 0.3136, 0.3764, 0.2466, 0.4152, 0.2472, 0.3102, 0.5031, 0.1898, 0.5031, 0.1882, 0.5, 0.3118, 0.5, 0.625, 0.3148, 0.625, 0.4352, 0.6239, 0.4364, 0.6239, 0.3136, 0.4152, 0.5028, 0.3764, 0.5034, 0.3761, 0.4364, 0.4156, 0.4556, 0.3102, 0.6219, 0.3102, 0.5031, 0.3764, 0.5034, 0.3764, 0.622, 0.418, 0.0, 0.4569, 0.0, 0.4569, 0.003687, 0.4181, 0.003905, 0.4621, 0.0, 0.5379, 0.0, 0.5379, 0.003596, 0.4621, 0.003596, 0.5822, 0.293, 0.5428, 0.2834, 0.5431, 0.2478, 0.5819, 0.2476, 0.5379, 0.2829, 0.4621, 0.2829, 0.4621, 0.2483, 0.5379, 0.2483, 0.5819, 0.5024, 0.5431, 0.5022, 0.5428, 0.4666, 0.5822, 0.457, 0.5379, 0.5017, 0.4621, 0.5017, 0.4621, 0.4671, 0.5379, 0.4671, 0.5819, 0.7928, 0.5431, 0.7836, 0.5431, 0.7463, 0.5819, 0.7461, 0.5379, 0.7829, 0.4621, 0.7829, 0.4621, 0.7464, 0.5379, 0.7464, 0.4621, 0.7829, 0.4621, 0.9671, 0.4569, 0.9664, 0.4569, 0.7836, 0.5431, 0.7836, 0.5431, 0.9664, 0.5379, 0.9671, 0.5379, 0.7829, 0.4621, 0.6286, 0.4621, 0.7464, 0.4569, 0.7463, 0.4569, 0.6287, 0.5431, 0.6287, 0.5431, 0.7463, 0.5379, 0.7464, 0.5379, 0.6286, 0.4621, 0.2829, 0.4621, 0.4671, 0.4572, 0.4666, 0.4572, 0.2834, 0.5428, 0.2834, 0.5428, 0.4666, 0.5379, 0.4671, 0.5379, 0.2829, 0.4621, 0.1267, 0.4621, 0.2483, 0.4569, 0.2478, 0.4569, 0.1268, 0.5431, 0.1268, 0.5431, 0.2478, 0.5379, 0.2483, 0.5379, 0.1267, 0.8102, 0.6219, 0.8102, 0.5031, 0.875, 0.5015, 0.875, 0.6212, 0.4156, 0.2944, 0.3761, 0.3136, 0.3764, 0.2466, 0.4152, 0.2472, 0.375, 0.4352, 0.375, 0.3148, 0.3761, 0.3136, 0.3761, 0.4364, 0.8102, 0.5031, 0.6898, 0.5031, 0.6882, 0.5, 0.8118, 0.5, 0.4152, 0.5028, 0.3764, 0.5034, 0.3761, 0.4364, 0.4156, 0.4556, 0.3102, 0.6219, 0.3102, 0.5031, 0.3764, 0.5034, 0.3764, 0.622, 0.4181, 0.9572, 0.4569, 0.9664, 0.457, 1.0, 0.4182, 1.0, 0.4621, 0.9671, 0.5379, 0.9671, 0.5379, 1.0, 0.4621, 1.0, 0.5822, 0.293, 0.5428, 0.2834, 0.5431, 0.2478, 0.5819, 0.2476, 0.5379, 0.2829, 0.4621, 0.2829, 0.4621, 0.2483, 0.5379, 0.2483, 0.5819, 0.5024, 0.5431, 0.5022, 0.5428, 0.4666, 0.5822, 0.457, 0.5379, 0.5017, 0.4621, 0.5017, 0.4621, 0.4671, 0.5379, 0.4671, 0.5819, 0.7928, 0.5431, 0.7836, 0.5431, 0.7463, 0.5819, 0.7461, 0.5379, 0.7829, 0.4621, 0.7829, 0.4621, 0.7464, 0.5379, 0.7464, 0.4621, 0.7829, 0.4621, 0.9671, 0.4569, 0.9664, 0.4569, 0.7836, 0.5431, 0.7836, 0.5431, 0.9664, 0.5379, 0.9671, 0.5379, 0.7829, 0.4621, 0.6286, 0.4621, 0.7464, 0.4569, 0.7463, 0.4569, 0.6287, 0.5431, 0.6287, 0.5431, 0.7463, 0.5379, 0.7464, 0.5379, 0.6286, 0.4621, 0.2829, 0.4621, 0.4671, 0.4572, 0.4666, 0.4572, 0.2834, 0.5428, 0.2834, 0.5428, 0.4666, 0.5379, 0.4671, 0.5379, 0.2829, 0.4621, 0.1267, 0.4621, 0.2483, 0.4569, 0.2478, 0.4569, 0.1268, 0.5431, 0.1268, 0.5431, 0.2478, 0.5379, 0.2483, 0.5379, 0.1267, 0.1898, 0.5031, 0.1898, 0.6219, 0.125, 0.6212, 0.125, 0.5015, 0.6898, 0.5031, 0.6898, 0.6219, 0.6236, 0.622, 0.6236, 0.5034, 0.4621, 0.5017, 0.4621, 0.6233, 0.4569, 0.6232, 0.4569, 0.5022, 0.5431, 0.5022, 0.5431, 0.6232, 0.5379, 0.6233, 0.5379, 0.5017, 0.4621, 0.003596, 0.4621, 0.1214, 0.4569, 0.1213, 0.4569, 0.003687, 0.5431, 0.003687, 0.5431, 0.1213, 0.5379, 0.1214, 0.5379, 0.003596, 0.5379, 0.1267, 0.4621, 0.1267, 0.4621, 0.1214, 0.5379, 0.1214, 0.4152, 0.1275, 0.3764, 0.128, 0.3764, 0.125, 0.4152, 0.125, 0.5379, 0.6286, 0.4621, 0.6286, 0.4621, 0.6233, 0.5379, 0.6233, 0.4126, 0.5412, 0.3161, 0.619, 0.3764, 0.622, 0.4152, 0.6225, 0.6236, 0.2517, 0.6236, 0.4983, 0.625, 0.4955, 0.625, 0.2545, 0.3161, 0.619, 0.1951, 0.6142, 0.1898, 0.6219, 0.3102, 0.6219, 0.5819, 0.6289, 0.5431, 0.6287, 0.5431, 0.6232, 0.5819, 0.6229, 0.5819, 0.1271, 0.5431, 0.1268, 0.5431, 0.1213, 0.5819, 0.1211, 0.1898, 0.5031, 0.1898, 0.6219, 0.125, 0.6212, 0.125, 0.5015, 0.6898, 0.5031, 0.6898, 0.6219, 0.6236, 0.622, 0.6236, 0.5034, 0.4621, 0.5017, 0.4621, 0.6233, 0.4569, 0.6232, 0.4569, 0.5022, 0.5431, 0.5022, 0.5431, 0.6232, 0.5379, 0.6233, 0.5379, 0.5017, 0.4621, 0.003596, 0.4621, 0.1214, 0.4569, 0.1213, 0.4569, 0.003687, 0.5431, 0.003687, 0.5431, 0.1213, 0.5379, 0.1214, 0.5379, 0.003596, 0.5379, 0.1267, 0.4621, 0.1267, 0.4621, 0.1214, 0.5379, 0.1214, 0.4086, 0.1388, 0.1369, 0.6046, 0.1951, 0.6142, 0.4096, 0.2256, 0.5379, 0.6286, 0.4621, 0.6286, 0.4621, 0.6233, 0.5379, 0.6233, 0.4126, 0.5412, 0.3161, 0.619, 0.3764, 0.622, 0.4152, 0.6225, 0.8122, 0.625, 0.6878, 0.625, 0.6898, 0.6219, 0.8102, 0.6219, 0.3161, 0.619, 0.1951, 0.6142, 0.1898, 0.6219, 0.3102, 0.6219, 0.5819, 0.6289, 0.5431, 0.6287, 0.5431, 0.6232, 0.5819, 0.6229, 0.5819, 0.1271, 0.5431, 0.1268, 0.5431, 0.1213, 0.5819, 0.1211, 0.5431, 0.0, 0.582, 0.0, 0.5819, 0.003905, 0.5431, 0.003687, 0.6239, 0.3136, 0.5844, 0.2944, 0.5848, 0.2472, 0.6236, 0.2466, 0.6236, 0.5034, 0.5848, 0.5028, 0.5844, 0.4556, 0.6239, 0.4364, 0.6236, 0.4983, 0.5847, 0.5359, 0.5848, 0.6225, 0.6236, 0.622, 0.6236, 0.128, 0.5848, 0.1275, 0.5847, 0.2141, 0.6236, 0.2517, 0.5833, 0.003953, 0.5833, 0.121, 0.5819, 0.1211, 0.5819, 0.003905, 0.5848, 0.5028, 0.5848, 0.6225, 0.5819, 0.6229, 0.5819, 0.5024, 0.5833, 0.7821, 0.5833, 0.9363, 0.5819, 0.9572, 0.5819, 0.7928, 0.5833, 0.5492, 0.5833, 0.7821, 0.5819, 0.7461, 0.5819, 0.6289, 0.5844, 0.2944, 0.5844, 0.4556, 0.5822, 0.457, 0.5822, 0.293, 0.5848, 0.1275, 0.5848, 0.2472, 0.5819, 0.2476, 0.5819, 0.1271, 0.4572, 0.2834, 0.4178, 0.293, 0.4181, 0.2476, 0.4569, 0.2478, 0.4569, 0.5022, 0.4181, 0.5024, 0.4178, 0.457, 0.4572, 0.4666, 0.4569, 0.7836, 0.4181, 0.7928, 0.4181, 0.7461, 0.4569, 0.7463, 0.4569, 0.1268, 0.4181, 0.1271, 0.4181, 0.1211, 0.4569, 0.1213, 0.4569, 0.6287, 0.4181, 0.6289, 0.4181, 0.6229, 0.4569, 0.6232, 0.4181, 0.5024, 0.4181, 0.6229, 0.4152, 0.6225, 0.4152, 0.5028, 0.4167, 0.9698, 0.4167, 0.1478, 0.4167, 0.2324, 0.4167, 0.9363, 0.4181, 0.1271, 0.4181, 0.2476, 0.4152, 0.2472, 0.4152, 0.1275, 0.4178, 0.293, 0.4178, 0.457, 0.4156, 0.4556, 0.4156, 0.2944, 0.4181, 0.6289, 0.4181, 0.7461, 0.4167, 0.7821, 0.4167, 0.5492, 0.4181, 0.7928, 0.4181, 0.9572, 0.4167, 0.9363, 0.4167, 0.7821, 0.5431, 0.9664, 0.5819, 0.9572, 0.5818, 1.0, 0.543, 1.0, 0.6239, 0.3136, 0.5844, 0.2944, 0.5848, 0.2472, 0.6236, 0.2466, 0.6236, 0.5034, 0.5848, 0.5028, 0.5844, 0.4556, 0.6239, 0.4364, 0.6236, 0.4983, 0.5847, 0.5359, 0.5848, 0.6225, 0.6236, 0.622, 0.6236, 0.128, 0.5848, 0.1275, 0.5847, 0.2141, 0.6236, 0.2517, 0.5833, 0.9363, 0.5833, 0.2324, 0.5833, 0.1478, 0.5833, 0.9698, 0.5848, 0.5028, 0.5848, 0.6225, 0.5819, 0.6229, 0.5819, 0.5024, 0.5833, 0.7821, 0.5833, 0.9363, 0.5819, 0.9572, 0.5819, 0.7928, 0.5833, 0.5492, 0.5833, 0.7821, 0.5819, 0.7461, 0.5819, 0.6289, 0.5844, 0.2944, 0.5844, 0.4556, 0.5822, 0.457, 0.5822, 0.293, 0.5848, 0.1275, 0.5848, 0.2472, 0.5819, 0.2476, 0.5819, 0.1271, 0.4572, 0.2834, 0.4178, 0.293, 0.4181, 0.2476, 0.4569, 0.2478, 0.4569, 0.5022, 0.4181, 0.5024, 0.4178, 0.457, 0.4572, 0.4666, 0.4569, 0.7836, 0.4181, 0.7928, 0.4181, 0.7461, 0.4569, 0.7463, 0.4569, 0.1268, 0.4181, 0.1271, 0.4181, 0.1211, 0.4569, 0.1213, 0.4569, 0.6287, 0.4181, 0.6289, 0.4181, 0.6229, 0.4569, 0.6232, 0.4181, 0.5024, 0.4181, 0.6229, 0.4152, 0.6225, 0.4152, 0.5028, 0.4167, 0.9698, 0.4167, 0.1478, 0.4167, 0.2324, 0.4167, 0.9363, 0.4181, 0.1271, 0.4181, 0.2476, 0.4152, 0.2472, 0.4152, 0.1275, 0.4178, 0.293, 0.4178, 0.457, 0.4156, 0.4556, 0.4156, 0.2944, 0.4181, 0.6289, 0.4181, 0.7461, 0.4167, 0.7821, 0.4167, 0.5492, 0.4181, 0.7928, 0.4181, 0.9572, 0.4167, 0.9363, 0.4167, 0.7821, 0.5833, 0.2324, 0.5833, 0.5492, 0.5847, 0.5359, 0.5847, 0.2141, 0.5847, 0.5359, 0.5847, 0.2141, 0.5833, 0.2324, 0.5833, 0.5492, 0.4096, 0.2256, 0.4126, 0.5412, 0.4167, 0.5492, 0.4167, 0.2324, 0.4096, 0.2256, 0.4126, 0.5412, 0.4167, 0.5492, 0.4167, 0.2324, 0.3761, 0.3136, 0.4156, 0.2944, 0.4156, 0.4556, 0.3761, 0.4364, 0.125, 0.7458, 0.1823, 0.7461, 0.1805, 0.7497, 0.6237, 0.003833, 0.6238, 1.065e-05, 0.625, 0.003883, 0.3764, 0.7502, 0.3763, 0.8061, 0.3751, 0.8073, 0.6237, 0.7462, 0.625, 0.7461, 0.6238, 0.75, 0.125, 0.7458, 0.1823, 0.7461, 0.1805, 0.7497, 0.6236, 0.9998, 0.6237, 0.9439, 0.6249, 0.9427, 0.3763, 0.7462, 0.3762, 0.75, 0.375, 0.7461, 0.6237, 0.7462, 0.625, 0.7461, 0.6238, 0.75, 0.1823, 0.6289, 0.125, 0.6282, 0.1805, 0.625, 0.6237, 0.1211, 0.625, 0.1211, 0.6238, 0.125, 0.3177, 0.6289, 0.3227, 0.6198, 0.3763, 0.6289, 0.624, 0.625, 0.6238, 0.5128, 0.625, 0.5104, 0.1823, 0.6289, 0.125, 0.6282, 0.1805, 0.625, 0.875, 0.6282, 0.8177, 0.6289, 0.8195, 0.625, 0.3177, 0.6289, 0.3227, 0.6198, 0.3763, 0.6289, 0.6237, 0.6289, 0.6238, 0.625, 0.625, 0.6289, 0.5846, 1.019e-05, 0.5846, 0.003589, 0.5834, 0.003512, 0.5846, 0.7464, 0.5846, 0.7894, 0.5833, 0.7786, 0.5846, 0.5462, 0.5846, 0.6286, 0.5833, 0.5578, 0.5833, 0.2077, 0.5833, 0.2202, 0.5833, 0.1568, 0.4154, 0.7894, 0.4154, 0.7464, 0.4167, 0.7786, 0.4154, 0.9606, 0.4167, 0.9614, 0.4155, 0.9999, 0.4103, 0.2141, 0.4061, 0.1431, 0.4156, 0.2038, 0.4131, 0.5508, 0.4167, 0.5578, 0.4154, 0.6286, 0.5846, 0.9606, 0.5845, 0.9999, 0.5833, 0.9614, 0.5846, 0.7464, 0.5846, 0.7894, 0.5833, 0.7786, 0.5846, 0.5462, 0.5846, 0.6286, 0.5833, 0.5578, 0.5833, 0.2077, 0.5833, 0.2202, 0.5833, 0.1568, 0.4154, 0.7894, 0.4154, 0.7464, 0.4167, 0.7786, 0.4154, 0.9606, 0.4167, 0.9614, 0.4155, 0.9999, 0.4103, 0.2141, 0.4061, 0.1431, 0.4156, 0.2038, 0.4131, 0.5508, 0.4167, 0.5578, 0.4154, 0.6286, 0.1823, 0.6289, 0.1823, 0.7461, 0.125, 0.7458, 0.125, 0.6282, 0.5846, 0.0, 0.6238, 0.0, 0.6237, 0.003833, 0.5846, 0.003589, 0.6823, 0.6289, 0.6823, 0.7461, 0.6237, 0.7462, 0.6237, 0.6289, 0.4154, 0.7894, 0.3763, 0.8061, 0.3763, 0.7462, 0.4154, 0.7464, 0.1823, 0.7461, 0.3177, 0.7461, 0.3195, 0.75, 0.1805, 0.75, 0.625, 0.8073, 0.625, 0.9427, 0.6237, 0.9439, 0.6237, 0.8061, 0.1823, 0.6289, 0.1823, 0.7461, 0.125, 0.7458, 0.125, 0.6282, 0.5846, 0.9606, 0.6237, 0.9439, 0.6236, 1.0, 0.5845, 1.0, 0.6823, 0.6289, 0.6823, 0.7461, 0.6237, 0.7462, 0.6237, 0.6289, 0.4154, 0.7894, 0.3763, 0.8061, 0.3763, 0.7462, 0.4154, 0.7464, 0.375, 0.9427, 0.375, 0.8073, 0.3763, 0.8061, 0.3763, 0.9439, 0.6823, 0.7461, 0.8177, 0.7461, 0.8195, 0.75, 0.6805, 0.75, 0.625, 0.003883, 0.625, 0.1211, 0.6237, 0.1211, 0.6237, 0.003833, 0.3177, 0.7461, 0.3177, 0.6289, 0.3763, 0.6289, 0.3763, 0.7462, 0.4103, 0.2141, 0.1872, 0.6153, 0.1321, 0.6128, 0.4061, 0.1431, 0.4154, 0.6286, 0.3763, 0.6289, 0.3227, 0.6198, 0.4131, 0.5508, 0.625, 0.2396, 0.625, 0.5104, 0.6238, 0.5128, 0.6238, 0.2372, 0.3177, 0.6289, 0.1823, 0.6289, 0.1872, 0.6153, 0.3227, 0.6198, 0.8177, 0.7461, 0.8177, 0.6289, 0.875, 0.6282, 0.875, 0.7458, 0.3177, 0.7461, 0.3177, 0.6289, 0.3763, 0.6289, 0.3763, 0.7462, 0.4103, 0.2141, 0.1872, 0.6153, 0.1321, 0.6128, 0.4061, 0.1431, 0.4154, 0.6286, 0.3763, 0.6289, 0.3227, 0.6198, 0.4131, 0.5508, 0.8177, 0.6289, 0.6823, 0.6289, 0.6805, 0.625, 0.8195, 0.625, 0.3177, 0.6289, 0.1823, 0.6289, 0.1872, 0.6153, 0.3227, 0.6198, 0.6237, 0.8061, 0.5846, 0.7894, 0.5846, 0.7464, 0.6237, 0.7462, 0.6237, 0.6289, 0.5846, 0.6286, 0.5846, 0.5462, 0.6238, 0.5128, 0.6238, 0.2372, 0.5846, 0.2038, 0.5846, 0.1214, 0.6237, 0.1211, 0.5833, 0.9776, 0.5833, 0.1547, 0.5833, 0.2202, 0.5833, 0.9435, 0.5846, 0.7894, 0.5846, 0.9606, 0.5833, 0.9435, 0.5833, 0.7786, 0.5846, 0.6286, 0.5846, 0.7464, 0.5833, 0.7786, 0.5833, 0.5578, 0.3763, 0.9439, 0.4154, 0.9606, 0.4155, 1.0, 0.3764, 1.0, 0.4167, 0.9435, 0.4167, 0.2202, 0.4167, 0.1547, 0.4167, 0.9776, 0.4167, 0.5578, 0.4167, 0.7786, 0.4154, 0.7464, 0.4154, 0.6286, 0.4167, 0.7786, 0.4167, 0.9435, 0.4154, 0.9606, 0.4154, 0.7894, 0.6237, 0.8061, 0.5846, 0.7894, 0.5846, 0.7464, 0.6237, 0.7462, 0.6237, 0.6289, 0.5846, 0.6286, 0.5846, 0.5462, 0.6238, 0.5128, 0.6238, 0.2372, 0.5846, 0.2038, 0.5846, 0.1214, 0.6237, 0.1211, 0.5833, 0.9776, 0.5833, 0.1547, 0.5833, 0.2202, 0.5833, 0.9435, 0.5846, 0.7894, 0.5846, 0.9606, 0.5833, 0.9435, 0.5833, 0.7786, 0.5846, 0.6286, 0.5846, 0.7464, 0.5833, 0.7786, 0.5833, 0.5578, 0.3763, 0.9439, 0.4154, 0.9606, 0.4155, 1.0, 0.3764, 1.0, 0.4167, 0.9435, 0.4167, 0.2202, 0.4167, 0.1547, 0.4167, 0.9776, 0.4167, 0.5578, 0.4167, 0.7786, 0.4154, 0.7464, 0.4154, 0.6286, 0.4167, 0.7786, 0.4167, 0.9435, 0.4154, 0.9606, 0.4154, 0.7894, 0.4167, 0.2202, 0.4167, 0.5578, 0.4131, 0.5508, 0.4103, 0.2141, 0.4167, 0.2202, 0.4167, 0.5578, 0.4131, 0.5508, 0.4103, 0.2141, 0.5833, 0.5578, 0.5833, 0.2202, 0.5846, 0.2038, 0.5846, 0.5462, 0.5833, 0.5578, 0.5833, 0.2202, 0.5846, 0.2038, 0.5846, 0.5462, 0.3763, 0.003833, 0.4154, 0.003589, 0.4154, 0.1214, 0.3763, 0.1211])
me_cylinder.materials.append(mat_base_metal)
me_cylinder.materials.append(mat_black)
me_cylinder.materials.append(mat_yellow)
me_cylinder.materials.append(mat_black)
me_cylinder.update()

# ---- objects
ob_missile = bpy.data.objects.new('Missile', me_cylinder)
ob_render_cam = bpy.data.objects.new('Render Cam', cam_camera)
ob_sun = bpy.data.objects.new('Sun', light_sun)
ob_point = bpy.data.objects.new('Point', light_point)
ob_point_001 = bpy.data.objects.new('Point.001', light_point_001)

# ---- transforms, parenting, visibility, modifiers, constraints
ob_missile.location = (0.0, 0.0, 0.0)
_m = ob_missile.modifiers.new('Auto Smooth', 'NODES')
_m.node_group = ng_auto_smooth
_gi = [s.identifier for s in ng_auto_smooth.interface.items_tree if s.item_type == 'SOCKET' and s.in_out == 'INPUT']
_m[_gi[1]] = 1.047  # Angle
ob_render_cam.location = (-0.0401, 0.04433, 3.906)
ob_sun.location = (-2.817, 1.408, 0.9529)
ob_sun.rotation_euler = (-0.09764, -0.7265, -0.4071)
ob_point.location = (-4.301, -0.2283, 0.2935)
ob_point.rotation_euler = (-0.0, -1.571, 0.0)
ob_point_001.location = (0.5309, 2.877, 0.612)

# ---- collection membership
col_collection.objects.link(ob_missile)
col_collection.objects.link(ob_render_cam)
col_collection.objects.link(ob_sun)
col_collection.objects.link(ob_point)
col_collection.objects.link(ob_point_001)

# ---- scene / render settings (as saved in the file)
scene.camera = ob_render_cam
scene.frame_start = 0; scene.frame_end = 12; scene.frame_set(0)
scene.render.engine = 'CYCLES'
scene.render.resolution_x = 64
scene.render.resolution_y = 128
scene.render.fps = 30
scene.render.film_transparent = True
scene.cycles.use_denoising = False
scene.cycles.sampling_pattern = 'TABULATED_SOBOL'
scene.view_settings.view_transform = 'Filmic'
bpy.context.view_layer.update()

